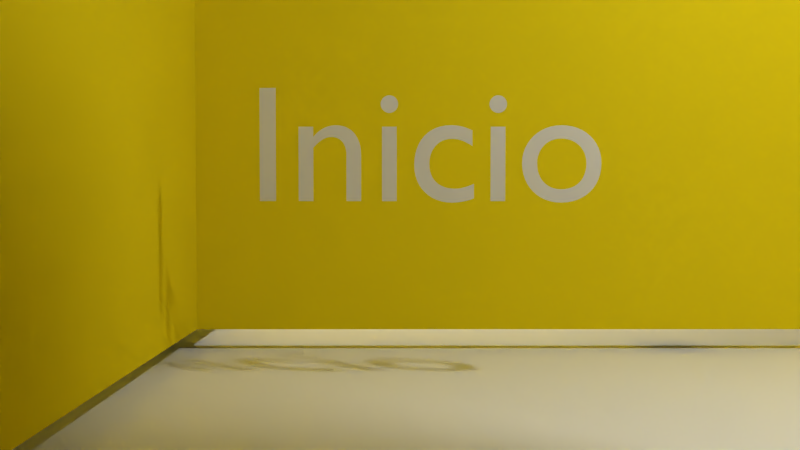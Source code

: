 # Source: laberinto_maze.blend  (saved by Blender 2.77.0; exported with 4.5.12 LTS)
import bpy
from mathutils import Matrix  # noqa: F401  (used for matrix-valued properties, if any)

bpy.ops.wm.read_factory_settings(use_empty=True)
scene = bpy.context.scene
scene.name = 'Scene'

# ---- collections
col_collection_1 = bpy.data.collections.new('Collection 1'); scene.collection.children.link(col_collection_1)

# ---- materials (node trees are filled in below, after node groups)
mat_material = bpy.data.materials.new('Material')
mat_material.alpha_threshold = 0.0
mat_material.use_transparent_shadow = False
mat_material.diffuse_color = (1.0, 1.0, 1.0, 1.0)
mat_material.roughness = 0.5
mat_material.line_color = (0.0, 0.0, 0.0, 1.0)
mat_material_003 = bpy.data.materials.new('Material.003')
mat_material_003.alpha_threshold = 0.0
mat_material_003.use_transparent_shadow = False
mat_material_003.diffuse_color = (0.8, 0.6524, 0.01024, 1.0)
mat_material_003.roughness = 0.5
mat_material_003.line_color = (0.0, 0.0, 0.0, 1.0)
mat_material_004 = bpy.data.materials.new('Material.004')
mat_material_004.alpha_threshold = 0.0
mat_material_004.use_transparent_shadow = False
mat_material_004.diffuse_color = (0.8, 0.6524, 0.01024, 1.0)
mat_material_004.roughness = 0.5
mat_material_004.line_color = (0.0, 0.0, 0.0, 1.0)
mat_material_005 = bpy.data.materials.new('Material.005')
mat_material_005.alpha_threshold = 0.0
mat_material_005.use_transparent_shadow = False
mat_material_005.diffuse_color = (0.8, 0.6524, 0.01024, 1.0)
mat_material_005.roughness = 0.5
mat_material_005.line_color = (0.0, 0.0, 0.0, 1.0)
mat_material_006 = bpy.data.materials.new('Material.006')
mat_material_006.alpha_threshold = 0.0
mat_material_006.use_transparent_shadow = False
mat_material_006.diffuse_color = (0.8, 0.6524, 0.01024, 1.0)
mat_material_006.roughness = 0.5
mat_material_006.line_color = (0.0, 0.0, 0.0, 1.0)
mat_material_010 = bpy.data.materials.new('Material.010')
mat_material_010.alpha_threshold = 0.0
mat_material_010.use_transparent_shadow = False
mat_material_010.diffuse_color = (0.8, 0.6524, 0.01024, 1.0)
mat_material_010.roughness = 0.5
mat_material_010.line_color = (0.0, 0.0, 0.0, 1.0)
mat_material_027 = bpy.data.materials.new('Material.027')
mat_material_027.alpha_threshold = 0.0
mat_material_027.use_transparent_shadow = False
mat_material_027.diffuse_color = (0.8, 0.6524, 0.01024, 1.0)
mat_material_027.roughness = 0.5
mat_material_027.line_color = (0.0, 0.0, 0.0, 1.0)
mat_material_028 = bpy.data.materials.new('Material.028')
mat_material_028.alpha_threshold = 0.0
mat_material_028.use_transparent_shadow = False
mat_material_028.diffuse_color = (0.8, 0.6524, 0.01024, 1.0)
mat_material_028.roughness = 0.5
mat_material_028.line_color = (0.0, 0.0, 0.0, 1.0)
mat_material_029 = bpy.data.materials.new('Material.029')
mat_material_029.alpha_threshold = 0.0
mat_material_029.use_transparent_shadow = False
mat_material_029.diffuse_color = (0.8, 0.6524, 0.01024, 1.0)
mat_material_029.roughness = 0.5
mat_material_029.line_color = (0.0, 0.0, 0.0, 1.0)
mat_material_032 = bpy.data.materials.new('Material.032')
mat_material_032.alpha_threshold = 0.0
mat_material_032.use_transparent_shadow = False
mat_material_032.diffuse_color = (0.8, 0.6524, 0.01024, 1.0)
mat_material_032.roughness = 0.5
mat_material_032.line_color = (0.0, 0.0, 0.0, 1.0)
mat_material_033 = bpy.data.materials.new('Material.033')
mat_material_033.alpha_threshold = 0.0
mat_material_033.use_transparent_shadow = False
mat_material_033.diffuse_color = (0.8, 0.6524, 0.01024, 1.0)
mat_material_033.roughness = 0.5
mat_material_033.line_color = (0.0, 0.0, 0.0, 1.0)
mat_material_034 = bpy.data.materials.new('Material.034')
mat_material_034.alpha_threshold = 0.0
mat_material_034.use_transparent_shadow = False
mat_material_034.diffuse_color = (0.8, 0.6524, 0.01024, 1.0)
mat_material_034.roughness = 0.5
mat_material_034.line_color = (0.0, 0.0, 0.0, 1.0)
mat_material_035 = bpy.data.materials.new('Material.035')
mat_material_035.alpha_threshold = 0.0
mat_material_035.use_transparent_shadow = False
mat_material_035.diffuse_color = (0.8, 0.6524, 0.01024, 1.0)
mat_material_035.roughness = 0.5
mat_material_035.line_color = (0.0, 0.0, 0.0, 1.0)
mat_material_036 = bpy.data.materials.new('Material.036')
mat_material_036.alpha_threshold = 0.0
mat_material_036.use_transparent_shadow = False
mat_material_036.diffuse_color = (0.8, 0.6524, 0.01024, 1.0)
mat_material_036.roughness = 0.5
mat_material_036.line_color = (0.0, 0.0, 0.0, 1.0)
mat_material_037 = bpy.data.materials.new('Material.037')
mat_material_037.alpha_threshold = 0.0
mat_material_037.use_transparent_shadow = False
mat_material_037.diffuse_color = (0.8, 0.6524, 0.01024, 1.0)
mat_material_037.roughness = 0.5
mat_material_037.line_color = (0.0, 0.0, 0.0, 1.0)
mat_material_038 = bpy.data.materials.new('Material.038')
mat_material_038.alpha_threshold = 0.0
mat_material_038.use_transparent_shadow = False
mat_material_038.diffuse_color = (0.8, 0.6524, 0.01024, 1.0)
mat_material_038.roughness = 0.5
mat_material_038.line_color = (0.0, 0.0, 0.0, 1.0)
mat_material_040 = bpy.data.materials.new('Material.040')
mat_material_040.alpha_threshold = 0.0
mat_material_040.use_transparent_shadow = False
mat_material_040.diffuse_color = (0.8, 0.6524, 0.01024, 1.0)
mat_material_040.roughness = 0.5
mat_material_040.line_color = (0.0, 0.0, 0.0, 1.0)
mat_material_041 = bpy.data.materials.new('Material.041')
mat_material_041.alpha_threshold = 0.0
mat_material_041.use_transparent_shadow = False
mat_material_041.diffuse_color = (0.8, 0.6524, 0.01024, 1.0)
mat_material_041.roughness = 0.5
mat_material_041.line_color = (0.0, 0.0, 0.0, 1.0)
mat_material_042 = bpy.data.materials.new('Material.042')
mat_material_042.alpha_threshold = 0.0
mat_material_042.use_transparent_shadow = False
mat_material_042.diffuse_color = (0.8, 0.6524, 0.01024, 1.0)
mat_material_042.roughness = 0.5
mat_material_042.line_color = (0.0, 0.0, 0.0, 1.0)
mat_material_043 = bpy.data.materials.new('Material.043')
mat_material_043.alpha_threshold = 0.0
mat_material_043.use_transparent_shadow = False
mat_material_043.diffuse_color = (0.8, 0.6524, 0.01024, 1.0)
mat_material_043.roughness = 0.5
mat_material_043.line_color = (0.0, 0.0, 0.0, 1.0)
mat_material_044 = bpy.data.materials.new('Material.044')
mat_material_044.alpha_threshold = 0.0
mat_material_044.use_transparent_shadow = False
mat_material_044.diffuse_color = (0.8, 0.6524, 0.01024, 1.0)
mat_material_044.roughness = 0.5
mat_material_044.line_color = (0.0, 0.0, 0.0, 1.0)
mat_material_045 = bpy.data.materials.new('Material.045')
mat_material_045.alpha_threshold = 0.0
mat_material_045.use_transparent_shadow = False
mat_material_045.diffuse_color = (0.8, 0.6524, 0.01024, 1.0)
mat_material_045.roughness = 0.5
mat_material_045.line_color = (0.0, 0.0, 0.0, 1.0)
mat_material_046 = bpy.data.materials.new('Material.046')
mat_material_046.alpha_threshold = 0.0
mat_material_046.use_transparent_shadow = False
mat_material_046.diffuse_color = (0.8, 0.6524, 0.01024, 1.0)
mat_material_046.roughness = 0.5
mat_material_046.line_color = (0.0, 0.0, 0.0, 1.0)
mat_material_047 = bpy.data.materials.new('Material.047')
mat_material_047.alpha_threshold = 0.0
mat_material_047.use_transparent_shadow = False
mat_material_047.diffuse_color = (0.8, 0.6524, 0.01024, 1.0)
mat_material_047.roughness = 0.5
mat_material_047.line_color = (0.0, 0.0, 0.0, 1.0)
mat_material_048 = bpy.data.materials.new('Material.048')
mat_material_048.alpha_threshold = 0.0
mat_material_048.use_transparent_shadow = False
mat_material_048.diffuse_color = (0.8, 0.6524, 0.01024, 1.0)
mat_material_048.roughness = 0.5
mat_material_048.line_color = (0.0, 0.0, 0.0, 1.0)
mat_material_049 = bpy.data.materials.new('Material.049')
mat_material_049.alpha_threshold = 0.0
mat_material_049.use_transparent_shadow = False
mat_material_049.diffuse_color = (0.8, 0.6524, 0.01024, 1.0)
mat_material_049.roughness = 0.5
mat_material_049.line_color = (0.0, 0.0, 0.0, 1.0)
mat_material_050 = bpy.data.materials.new('Material.050')
mat_material_050.alpha_threshold = 0.0
mat_material_050.use_transparent_shadow = False
mat_material_050.diffuse_color = (0.8, 0.6524, 0.01024, 1.0)
mat_material_050.roughness = 0.5
mat_material_050.line_color = (0.0, 0.0, 0.0, 1.0)
mat_material_051 = bpy.data.materials.new('Material.051')
mat_material_051.alpha_threshold = 0.0
mat_material_051.use_transparent_shadow = False
mat_material_051.diffuse_color = (0.8, 0.6524, 0.01024, 1.0)
mat_material_051.roughness = 0.5
mat_material_051.line_color = (0.0, 0.0, 0.0, 1.0)
mat_material_052 = bpy.data.materials.new('Material.052')
mat_material_052.alpha_threshold = 0.0
mat_material_052.use_transparent_shadow = False
mat_material_052.diffuse_color = (0.8, 0.6524, 0.01024, 1.0)
mat_material_052.roughness = 0.5
mat_material_052.line_color = (0.0, 0.0, 0.0, 1.0)
mat_material_056 = bpy.data.materials.new('Material.056')
mat_material_056.alpha_threshold = 0.0
mat_material_056.use_transparent_shadow = False
mat_material_056.diffuse_color = (0.8, 0.6524, 0.01024, 1.0)
mat_material_056.roughness = 0.5
mat_material_056.line_color = (0.0, 0.0, 0.0, 1.0)
mat_material_057 = bpy.data.materials.new('Material.057')
mat_material_057.alpha_threshold = 0.0
mat_material_057.use_transparent_shadow = False
mat_material_057.diffuse_color = (0.8, 0.6524, 0.01024, 1.0)
mat_material_057.roughness = 0.5
mat_material_057.line_color = (0.0, 0.0, 0.0, 1.0)
mat_material_058 = bpy.data.materials.new('Material.058')
mat_material_058.alpha_threshold = 0.0
mat_material_058.use_transparent_shadow = False
mat_material_058.diffuse_color = (0.8, 0.6524, 0.01024, 1.0)
mat_material_058.roughness = 0.5
mat_material_058.line_color = (0.0, 0.0, 0.0, 1.0)
mat_material_059 = bpy.data.materials.new('Material.059')
mat_material_059.alpha_threshold = 0.0
mat_material_059.use_transparent_shadow = False
mat_material_059.diffuse_color = (0.8, 0.6524, 0.01024, 1.0)
mat_material_059.roughness = 0.5
mat_material_059.line_color = (0.0, 0.0, 0.0, 1.0)
mat_material_060 = bpy.data.materials.new('Material.060')
mat_material_060.alpha_threshold = 0.0
mat_material_060.use_transparent_shadow = False
mat_material_060.diffuse_color = (0.8, 0.6524, 0.01024, 1.0)
mat_material_060.roughness = 0.5
mat_material_060.line_color = (0.0, 0.0, 0.0, 1.0)
mat_material_061 = bpy.data.materials.new('Material.061')
mat_material_061.alpha_threshold = 0.0
mat_material_061.use_transparent_shadow = False
mat_material_061.diffuse_color = (0.8, 0.6524, 0.01024, 1.0)
mat_material_061.roughness = 0.5
mat_material_061.line_color = (0.0, 0.0, 0.0, 1.0)
mat_material_062 = bpy.data.materials.new('Material.062')
mat_material_062.alpha_threshold = 0.0
mat_material_062.use_transparent_shadow = False
mat_material_062.diffuse_color = (0.8, 0.6524, 0.01024, 1.0)
mat_material_062.roughness = 0.5
mat_material_062.line_color = (0.0, 0.0, 0.0, 1.0)
mat_material_063 = bpy.data.materials.new('Material.063')
mat_material_063.alpha_threshold = 0.0
mat_material_063.use_transparent_shadow = False
mat_material_063.diffuse_color = (0.8, 0.6524, 0.01024, 1.0)
mat_material_063.roughness = 0.5
mat_material_063.line_color = (0.0, 0.0, 0.0, 1.0)
mat_material_064 = bpy.data.materials.new('Material.064')
mat_material_064.alpha_threshold = 0.0
mat_material_064.use_transparent_shadow = False
mat_material_064.diffuse_color = (0.8, 0.6524, 0.01024, 1.0)
mat_material_064.roughness = 0.5
mat_material_064.line_color = (0.0, 0.0, 0.0, 1.0)
mat_material_065 = bpy.data.materials.new('Material.065')
mat_material_065.alpha_threshold = 0.0
mat_material_065.use_transparent_shadow = False
mat_material_065.diffuse_color = (0.8, 0.6524, 0.01024, 1.0)
mat_material_065.roughness = 0.5
mat_material_065.line_color = (0.0, 0.0, 0.0, 1.0)
mat_material_066 = bpy.data.materials.new('Material.066')
mat_material_066.alpha_threshold = 0.0
mat_material_066.use_transparent_shadow = False
mat_material_066.diffuse_color = (0.8, 0.6524, 0.01024, 1.0)
mat_material_066.roughness = 0.5
mat_material_066.line_color = (0.0, 0.0, 0.0, 1.0)
mat_material_067 = bpy.data.materials.new('Material.067')
mat_material_067.alpha_threshold = 0.0
mat_material_067.use_transparent_shadow = False
mat_material_067.diffuse_color = (0.8, 0.6524, 0.01024, 1.0)
mat_material_067.roughness = 0.5
mat_material_067.line_color = (0.0, 0.0, 0.0, 1.0)
mat_material_068 = bpy.data.materials.new('Material.068')
mat_material_068.alpha_threshold = 0.0
mat_material_068.use_transparent_shadow = False
mat_material_068.diffuse_color = (0.8, 0.6524, 0.01024, 1.0)
mat_material_068.roughness = 0.5
mat_material_068.line_color = (0.0, 0.0, 0.0, 1.0)
mat_material_069 = bpy.data.materials.new('Material.069')
mat_material_069.alpha_threshold = 0.0
mat_material_069.use_transparent_shadow = False
mat_material_069.diffuse_color = (0.8, 0.6524, 0.01024, 1.0)
mat_material_069.roughness = 0.5
mat_material_069.line_color = (0.0, 0.0, 0.0, 1.0)
mat_material_070 = bpy.data.materials.new('Material.070')
mat_material_070.alpha_threshold = 0.0
mat_material_070.use_transparent_shadow = False
mat_material_070.diffuse_color = (0.8, 0.6524, 0.01024, 1.0)
mat_material_070.roughness = 0.5
mat_material_070.line_color = (0.0, 0.0, 0.0, 1.0)
mat_material_071 = bpy.data.materials.new('Material.071')
mat_material_071.alpha_threshold = 0.0
mat_material_071.use_transparent_shadow = False
mat_material_071.diffuse_color = (0.8, 0.6524, 0.01024, 1.0)
mat_material_071.roughness = 0.5
mat_material_071.line_color = (0.0, 0.0, 0.0, 1.0)
mat_material_072 = bpy.data.materials.new('Material.072')
mat_material_072.alpha_threshold = 0.0
mat_material_072.use_transparent_shadow = False
mat_material_072.diffuse_color = (0.8, 0.6524, 0.01024, 1.0)
mat_material_072.roughness = 0.5
mat_material_072.line_color = (0.0, 0.0, 0.0, 1.0)
mat_material_073 = bpy.data.materials.new('Material.073')
mat_material_073.alpha_threshold = 0.0
mat_material_073.use_transparent_shadow = False
mat_material_073.diffuse_color = (0.8, 0.6524, 0.01024, 1.0)
mat_material_073.roughness = 0.5
mat_material_073.line_color = (0.0, 0.0, 0.0, 1.0)
mat_material_074 = bpy.data.materials.new('Material.074')
mat_material_074.alpha_threshold = 0.0
mat_material_074.use_transparent_shadow = False
mat_material_074.diffuse_color = (0.8, 0.6524, 0.01024, 1.0)
mat_material_074.roughness = 0.5
mat_material_074.line_color = (0.0, 0.0, 0.0, 1.0)
mat_material_075 = bpy.data.materials.new('Material.075')
mat_material_075.alpha_threshold = 0.0
mat_material_075.use_transparent_shadow = False
mat_material_075.diffuse_color = (0.8, 0.6524, 0.01024, 1.0)
mat_material_075.roughness = 0.5
mat_material_075.line_color = (0.0, 0.0, 0.0, 1.0)
mat_material_076 = bpy.data.materials.new('Material.076')
mat_material_076.alpha_threshold = 0.0
mat_material_076.use_transparent_shadow = False
mat_material_076.diffuse_color = (0.8, 0.6524, 0.01024, 1.0)
mat_material_076.roughness = 0.5
mat_material_076.line_color = (0.0, 0.0, 0.0, 1.0)
mat_material_077 = bpy.data.materials.new('Material.077')
mat_material_077.alpha_threshold = 0.0
mat_material_077.use_transparent_shadow = False
mat_material_077.diffuse_color = (0.8, 0.6524, 0.01024, 1.0)
mat_material_077.roughness = 0.5
mat_material_077.line_color = (0.0, 0.0, 0.0, 1.0)
mat_material_078 = bpy.data.materials.new('Material.078')
mat_material_078.alpha_threshold = 0.0
mat_material_078.use_transparent_shadow = False
mat_material_078.diffuse_color = (0.8, 0.6524, 0.01024, 1.0)
mat_material_078.roughness = 0.5
mat_material_078.line_color = (0.0, 0.0, 0.0, 1.0)
mat_material_079 = bpy.data.materials.new('Material.079')
mat_material_079.alpha_threshold = 0.0
mat_material_079.use_transparent_shadow = False
mat_material_079.diffuse_color = (0.8, 0.6524, 0.01024, 1.0)
mat_material_079.roughness = 0.5
mat_material_079.line_color = (0.0, 0.0, 0.0, 1.0)
mat_material_080 = bpy.data.materials.new('Material.080')
mat_material_080.alpha_threshold = 0.0
mat_material_080.use_transparent_shadow = False
mat_material_080.diffuse_color = (0.8, 0.6524, 0.01024, 1.0)
mat_material_080.roughness = 0.5
mat_material_080.line_color = (0.0, 0.0, 0.0, 1.0)
mat_material_081 = bpy.data.materials.new('Material.081')
mat_material_081.alpha_threshold = 0.0
mat_material_081.use_transparent_shadow = False
mat_material_081.diffuse_color = (0.8, 0.6524, 0.01024, 1.0)
mat_material_081.roughness = 0.5
mat_material_081.line_color = (0.0, 0.0, 0.0, 1.0)
mat_material_082 = bpy.data.materials.new('Material.082')
mat_material_082.alpha_threshold = 0.0
mat_material_082.use_transparent_shadow = False
mat_material_082.diffuse_color = (0.8, 0.6524, 0.01024, 1.0)
mat_material_082.roughness = 0.5
mat_material_082.line_color = (0.0, 0.0, 0.0, 1.0)
mat_material_083 = bpy.data.materials.new('Material.083')
mat_material_083.alpha_threshold = 0.0
mat_material_083.use_transparent_shadow = False
mat_material_083.diffuse_color = (0.8, 0.6524, 0.01024, 1.0)
mat_material_083.roughness = 0.5
mat_material_083.line_color = (0.0, 0.0, 0.0, 1.0)
mat_material_084 = bpy.data.materials.new('Material.084')
mat_material_084.alpha_threshold = 0.0
mat_material_084.use_transparent_shadow = False
mat_material_084.diffuse_color = (0.8, 0.6524, 0.01024, 1.0)
mat_material_084.roughness = 0.5
mat_material_084.line_color = (0.0, 0.0, 0.0, 1.0)
mat_material_085 = bpy.data.materials.new('Material.085')
mat_material_085.alpha_threshold = 0.0
mat_material_085.use_transparent_shadow = False
mat_material_085.diffuse_color = (0.8, 0.6524, 0.01024, 1.0)
mat_material_085.roughness = 0.5
mat_material_085.line_color = (0.0, 0.0, 0.0, 1.0)
mat_material_086 = bpy.data.materials.new('Material.086')
mat_material_086.alpha_threshold = 0.0
mat_material_086.use_transparent_shadow = False
mat_material_086.diffuse_color = (0.8, 0.6524, 0.01024, 1.0)
mat_material_086.roughness = 0.5
mat_material_086.line_color = (0.0, 0.0, 0.0, 1.0)
mat_material_087 = bpy.data.materials.new('Material.087')
mat_material_087.alpha_threshold = 0.0
mat_material_087.use_transparent_shadow = False
mat_material_087.diffuse_color = (0.8, 0.6524, 0.01024, 1.0)
mat_material_087.roughness = 0.5
mat_material_087.line_color = (0.0, 0.0, 0.0, 1.0)
mat_material_088 = bpy.data.materials.new('Material.088')
mat_material_088.alpha_threshold = 0.0
mat_material_088.use_transparent_shadow = False
mat_material_088.diffuse_color = (0.8, 0.6524, 0.01024, 1.0)
mat_material_088.roughness = 0.5
mat_material_088.line_color = (0.0, 0.0, 0.0, 1.0)
mat_material_090 = bpy.data.materials.new('Material.090')
mat_material_090.alpha_threshold = 0.0
mat_material_090.use_transparent_shadow = False
mat_material_090.diffuse_color = (0.8, 0.6524, 0.01024, 1.0)
mat_material_090.roughness = 0.5
mat_material_090.line_color = (0.0, 0.0, 0.0, 1.0)
mat_material_091 = bpy.data.materials.new('Material.091')
mat_material_091.alpha_threshold = 0.0
mat_material_091.use_transparent_shadow = False
mat_material_091.diffuse_color = (0.8, 0.6524, 0.01024, 1.0)
mat_material_091.roughness = 0.5
mat_material_091.line_color = (0.0, 0.0, 0.0, 1.0)
mat_material_092 = bpy.data.materials.new('Material.092')
mat_material_092.alpha_threshold = 0.0
mat_material_092.use_transparent_shadow = False
mat_material_092.diffuse_color = (0.8, 0.6524, 0.01024, 1.0)
mat_material_092.roughness = 0.5
mat_material_092.line_color = (0.0, 0.0, 0.0, 1.0)
mat_material_093 = bpy.data.materials.new('Material.093')
mat_material_093.alpha_threshold = 0.0
mat_material_093.use_transparent_shadow = False
mat_material_093.diffuse_color = (0.8, 0.6524, 0.01024, 1.0)
mat_material_093.roughness = 0.5
mat_material_093.line_color = (0.0, 0.0, 0.0, 1.0)
mat_material_094 = bpy.data.materials.new('Material.094')
mat_material_094.alpha_threshold = 0.0
mat_material_094.use_transparent_shadow = False
mat_material_094.diffuse_color = (0.8, 0.6524, 0.01024, 1.0)
mat_material_094.roughness = 0.5
mat_material_094.line_color = (0.0, 0.0, 0.0, 1.0)
mat_material_095 = bpy.data.materials.new('Material.095')
mat_material_095.alpha_threshold = 0.0
mat_material_095.use_transparent_shadow = False
mat_material_095.diffuse_color = (0.8, 0.6524, 0.01024, 1.0)
mat_material_095.roughness = 0.5
mat_material_095.line_color = (0.0, 0.0, 0.0, 1.0)
mat_material_096 = bpy.data.materials.new('Material.096')
mat_material_096.alpha_threshold = 0.0
mat_material_096.use_transparent_shadow = False
mat_material_096.diffuse_color = (0.8, 0.6524, 0.01024, 1.0)
mat_material_096.roughness = 0.5
mat_material_096.line_color = (0.0, 0.0, 0.0, 1.0)
mat_material_097 = bpy.data.materials.new('Material.097')
mat_material_097.alpha_threshold = 0.0
mat_material_097.use_transparent_shadow = False
mat_material_097.diffuse_color = (0.8, 0.6524, 0.01024, 1.0)
mat_material_097.roughness = 0.5
mat_material_097.line_color = (0.0, 0.0, 0.0, 1.0)
mat_material_099 = bpy.data.materials.new('Material.099')
mat_material_099.alpha_threshold = 0.0
mat_material_099.use_transparent_shadow = False
mat_material_099.diffuse_color = (0.8, 0.6524, 0.01024, 1.0)
mat_material_099.roughness = 0.5
mat_material_099.line_color = (0.0, 0.0, 0.0, 1.0)
mat_material_100 = bpy.data.materials.new('Material.100')
mat_material_100.alpha_threshold = 0.0
mat_material_100.use_transparent_shadow = False
mat_material_100.diffuse_color = (0.8, 0.6524, 0.01024, 1.0)
mat_material_100.roughness = 0.5
mat_material_100.line_color = (0.0, 0.0, 0.0, 1.0)
mat_material_101 = bpy.data.materials.new('Material.101')
mat_material_101.alpha_threshold = 0.0
mat_material_101.use_transparent_shadow = False
mat_material_101.diffuse_color = (0.8, 0.6524, 0.01024, 1.0)
mat_material_101.roughness = 0.5
mat_material_101.line_color = (0.0, 0.0, 0.0, 1.0)
mat_material_102 = bpy.data.materials.new('Material.102')
mat_material_102.alpha_threshold = 0.0
mat_material_102.use_transparent_shadow = False
mat_material_102.diffuse_color = (0.8, 0.6524, 0.01024, 1.0)
mat_material_102.roughness = 0.5
mat_material_102.line_color = (0.0, 0.0, 0.0, 1.0)
mat_material_103 = bpy.data.materials.new('Material.103')
mat_material_103.alpha_threshold = 0.0
mat_material_103.use_transparent_shadow = False
mat_material_103.diffuse_color = (0.8, 0.6524, 0.01024, 1.0)
mat_material_103.roughness = 0.5
mat_material_103.line_color = (0.0, 0.0, 0.0, 1.0)

# ---- material node trees

# ---- world
world_world = bpy.data.worlds.new('World'); scene.world = world_world
world_world.color = (0.05088, 0.05088, 0.05088)
world_world.use_sun_shadow = False
world_world.sun_shadow_jitter_overblur = 0.0
world_world.cycles.sampling_method = 'NONE'
world_world.cycles.sample_map_resolution = 256

# ---- cameras
cam_camera = bpy.data.cameras.new('Camera')
cam_camera.clip_end = 100.0
cam_camera.lens = 35.0
cam_camera.sensor_width = 32.0
cam_camera.sensor_height = 18.0
cam_camera.ortho_scale = 7.314
cam_camera.dof.focus_distance = 0.0
cam_camera.dof.aperture_fstop = 128.0

# ---- lights
light_lamp = bpy.data.lights.new('Lamp', 'POINT')
light_lamp.transmission_factor = 0.0
light_lamp.cutoff_distance = 30.0
light_lamp.energy = 100.0
light_lamp.shadow_buffer_clip_start = 1.001
light_lamp.shadow_soft_size = 0.1
light_lamp.shadow_maximum_resolution = 0.006
light_lamp.use_absolute_resolution = True
light_lamp.cycles.use_multiple_importance_sampling = False
light_lamp_001 = bpy.data.lights.new('Lamp.001', 'POINT')
light_lamp_001.transmission_factor = 0.0
light_lamp_001.cutoff_distance = 30.0
light_lamp_001.energy = 100.0
light_lamp_001.shadow_buffer_clip_start = 1.001
light_lamp_001.shadow_soft_size = 0.1
light_lamp_001.shadow_maximum_resolution = 0.006
light_lamp_001.use_absolute_resolution = True
light_lamp_001.cycles.use_multiple_importance_sampling = False
light_lamp_002 = bpy.data.lights.new('Lamp.002', 'POINT')
light_lamp_002.transmission_factor = 0.0
light_lamp_002.cutoff_distance = 30.0
light_lamp_002.energy = 100.0
light_lamp_002.shadow_buffer_clip_start = 1.001
light_lamp_002.shadow_soft_size = 0.1
light_lamp_002.shadow_maximum_resolution = 0.006
light_lamp_002.use_absolute_resolution = True
light_lamp_002.cycles.use_multiple_importance_sampling = False
light_lamp_003 = bpy.data.lights.new('Lamp.003', 'POINT')
light_lamp_003.transmission_factor = 0.0
light_lamp_003.cutoff_distance = 30.0
light_lamp_003.energy = 100.0
light_lamp_003.shadow_buffer_clip_start = 1.001
light_lamp_003.shadow_soft_size = 0.1
light_lamp_003.shadow_maximum_resolution = 0.006
light_lamp_003.use_absolute_resolution = True
light_lamp_003.cycles.use_multiple_importance_sampling = False
light_lamp_004 = bpy.data.lights.new('Lamp.004', 'POINT')
light_lamp_004.transmission_factor = 0.0
light_lamp_004.cutoff_distance = 30.0
light_lamp_004.energy = 100.0
light_lamp_004.shadow_buffer_clip_start = 1.001
light_lamp_004.shadow_soft_size = 0.1
light_lamp_004.shadow_maximum_resolution = 0.006
light_lamp_004.use_absolute_resolution = True
light_lamp_004.cycles.use_multiple_importance_sampling = False
light_lamp_005 = bpy.data.lights.new('Lamp.005', 'POINT')
light_lamp_005.transmission_factor = 0.0
light_lamp_005.cutoff_distance = 30.0
light_lamp_005.energy = 100.0
light_lamp_005.shadow_buffer_clip_start = 1.001
light_lamp_005.shadow_soft_size = 0.1
light_lamp_005.shadow_maximum_resolution = 0.006
light_lamp_005.use_absolute_resolution = True
light_lamp_005.cycles.use_multiple_importance_sampling = False
light_lamp_006 = bpy.data.lights.new('Lamp.006', 'POINT')
light_lamp_006.transmission_factor = 0.0
light_lamp_006.cutoff_distance = 30.0
light_lamp_006.energy = 100.0
light_lamp_006.shadow_buffer_clip_start = 1.001
light_lamp_006.shadow_soft_size = 0.1
light_lamp_006.shadow_maximum_resolution = 0.006
light_lamp_006.use_absolute_resolution = True
light_lamp_006.cycles.use_multiple_importance_sampling = False
light_lamp_007 = bpy.data.lights.new('Lamp.007', 'POINT')
light_lamp_007.transmission_factor = 0.0
light_lamp_007.cutoff_distance = 30.0
light_lamp_007.energy = 100.0
light_lamp_007.shadow_buffer_clip_start = 1.001
light_lamp_007.shadow_soft_size = 0.1
light_lamp_007.shadow_maximum_resolution = 0.006
light_lamp_007.use_absolute_resolution = True
light_lamp_007.cycles.use_multiple_importance_sampling = False
light_lamp_008 = bpy.data.lights.new('Lamp.008', 'POINT')
light_lamp_008.transmission_factor = 0.0
light_lamp_008.cutoff_distance = 30.0
light_lamp_008.energy = 100.0
light_lamp_008.shadow_buffer_clip_start = 1.001
light_lamp_008.shadow_soft_size = 0.1
light_lamp_008.shadow_maximum_resolution = 0.006
light_lamp_008.use_absolute_resolution = True
light_lamp_008.cycles.use_multiple_importance_sampling = False
light_lamp_009 = bpy.data.lights.new('Lamp.009', 'POINT')
light_lamp_009.transmission_factor = 0.0
light_lamp_009.cutoff_distance = 30.0
light_lamp_009.energy = 100.0
light_lamp_009.shadow_buffer_clip_start = 1.001
light_lamp_009.shadow_soft_size = 0.1
light_lamp_009.shadow_maximum_resolution = 0.006
light_lamp_009.use_absolute_resolution = True
light_lamp_009.cycles.use_multiple_importance_sampling = False
light_lamp_010 = bpy.data.lights.new('Lamp.010', 'POINT')
light_lamp_010.transmission_factor = 0.0
light_lamp_010.cutoff_distance = 30.0
light_lamp_010.energy = 100.0
light_lamp_010.shadow_buffer_clip_start = 1.001
light_lamp_010.shadow_soft_size = 0.1
light_lamp_010.shadow_maximum_resolution = 0.006
light_lamp_010.use_absolute_resolution = True
light_lamp_010.cycles.use_multiple_importance_sampling = False
light_lamp_011 = bpy.data.lights.new('Lamp.011', 'POINT')
light_lamp_011.transmission_factor = 0.0
light_lamp_011.cutoff_distance = 30.0
light_lamp_011.energy = 100.0
light_lamp_011.shadow_buffer_clip_start = 1.001
light_lamp_011.shadow_soft_size = 0.1
light_lamp_011.shadow_maximum_resolution = 0.006
light_lamp_011.use_absolute_resolution = True
light_lamp_011.cycles.use_multiple_importance_sampling = False
light_lamp_012 = bpy.data.lights.new('Lamp.012', 'POINT')
light_lamp_012.transmission_factor = 0.0
light_lamp_012.cutoff_distance = 30.0
light_lamp_012.energy = 100.0
light_lamp_012.shadow_buffer_clip_start = 1.001
light_lamp_012.shadow_soft_size = 0.1
light_lamp_012.shadow_maximum_resolution = 0.006
light_lamp_012.use_absolute_resolution = True
light_lamp_012.cycles.use_multiple_importance_sampling = False
light_lamp_013 = bpy.data.lights.new('Lamp.013', 'POINT')
light_lamp_013.transmission_factor = 0.0
light_lamp_013.cutoff_distance = 30.0
light_lamp_013.energy = 100.0
light_lamp_013.shadow_buffer_clip_start = 1.001
light_lamp_013.shadow_soft_size = 0.1
light_lamp_013.shadow_maximum_resolution = 0.006
light_lamp_013.use_absolute_resolution = True
light_lamp_013.cycles.use_multiple_importance_sampling = False
light_lamp_014 = bpy.data.lights.new('Lamp.014', 'POINT')
light_lamp_014.transmission_factor = 0.0
light_lamp_014.cutoff_distance = 30.0
light_lamp_014.energy = 100.0
light_lamp_014.shadow_buffer_clip_start = 1.001
light_lamp_014.shadow_soft_size = 0.1
light_lamp_014.shadow_maximum_resolution = 0.006
light_lamp_014.use_absolute_resolution = True
light_lamp_014.cycles.use_multiple_importance_sampling = False
light_lamp_015 = bpy.data.lights.new('Lamp.015', 'POINT')
light_lamp_015.transmission_factor = 0.0
light_lamp_015.cutoff_distance = 30.0
light_lamp_015.energy = 100.0
light_lamp_015.shadow_buffer_clip_start = 1.001
light_lamp_015.shadow_soft_size = 0.1
light_lamp_015.shadow_maximum_resolution = 0.006
light_lamp_015.use_absolute_resolution = True
light_lamp_015.cycles.use_multiple_importance_sampling = False
light_lamp_016 = bpy.data.lights.new('Lamp.016', 'POINT')
light_lamp_016.transmission_factor = 0.0
light_lamp_016.cutoff_distance = 30.0
light_lamp_016.energy = 100.0
light_lamp_016.shadow_buffer_clip_start = 1.001
light_lamp_016.shadow_soft_size = 0.1
light_lamp_016.shadow_maximum_resolution = 0.006
light_lamp_016.use_absolute_resolution = True
light_lamp_016.cycles.use_multiple_importance_sampling = False

# ---- meshes
me_cube = bpy.data.meshes.new('Cube')
me_cube.from_pydata([(1.0, 1.0, -1.0), (1.0, -1.0, -1.0), (-1.0, -1.0, -1.0), (-1.0, 1.0, -1.0), (1.0, 1.0, 1.0), (1.0, -1.0, 1.0), (-1.0, -1.0, 1.0), (-1.0, 1.0, 1.0)], [], [(0, 1, 2, 3), (4, 7, 6, 5), (0, 4, 5, 1), (1, 5, 6, 2), (2, 6, 7, 3), (4, 0, 3, 7)])
me_cube.materials.append(mat_material)
me_cube.use_remesh_preserve_volume = False
me_cube.use_remesh_preserve_attributes = False
me_cube.use_mirror_vertex_groups = False
me_cube.update()
me_cube_003 = bpy.data.meshes.new('Cube.003')
me_cube_003.from_pydata([(1.0, 1.0, -1.0), (1.0, -1.0, -1.0), (-1.0, -1.0, -1.0), (-1.0, 1.0, -1.0), (1.0, 1.0, 1.0), (1.0, -1.0, 1.0), (-1.0, -1.0, 1.0), (-1.0, 1.0, 1.0)], [], [(0, 1, 2, 3), (4, 7, 6, 5), (0, 4, 5, 1), (1, 5, 6, 2), (2, 6, 7, 3), (4, 0, 3, 7)])
me_cube_003.materials.append(mat_material_003)
me_cube_003.use_remesh_preserve_volume = False
me_cube_003.use_remesh_preserve_attributes = False
me_cube_003.use_mirror_vertex_groups = False
me_cube_003.update()
me_cube_004 = bpy.data.meshes.new('Cube.004')
me_cube_004.from_pydata([(1.0, 1.0, -1.0), (1.0, -1.0, -1.0), (-1.0, -1.0, -1.0), (-1.0, 1.0, -1.0), (1.0, 1.0, 1.0), (1.0, -1.0, 1.0), (-1.0, -1.0, 1.0), (-1.0, 1.0, 1.0)], [], [(0, 1, 2, 3), (4, 7, 6, 5), (0, 4, 5, 1), (1, 5, 6, 2), (2, 6, 7, 3), (4, 0, 3, 7)])
me_cube_004.materials.append(mat_material_004)
me_cube_004.use_remesh_preserve_volume = False
me_cube_004.use_remesh_preserve_attributes = False
me_cube_004.use_mirror_vertex_groups = False
me_cube_004.update()
me_cube_005 = bpy.data.meshes.new('Cube.005')
me_cube_005.from_pydata([(1.0, 1.0, -1.0), (1.0, -1.0, -1.0), (-1.0, -1.0, -1.0), (-1.0, 1.0, -1.0), (1.0, 1.0, 1.0), (1.0, -1.0, 1.0), (-1.0, -1.0, 1.0), (-1.0, 1.0, 1.0)], [], [(0, 1, 2, 3), (4, 7, 6, 5), (0, 4, 5, 1), (1, 5, 6, 2), (2, 6, 7, 3), (4, 0, 3, 7)])
me_cube_005.materials.append(mat_material_005)
me_cube_005.use_remesh_preserve_volume = False
me_cube_005.use_remesh_preserve_attributes = False
me_cube_005.use_mirror_vertex_groups = False
me_cube_005.update()
me_cube_006 = bpy.data.meshes.new('Cube.006')
me_cube_006.from_pydata([(1.0, 1.0, -1.0), (1.0, -1.0, -1.0), (-1.0, -1.0, -1.0), (-1.0, 1.0, -1.0), (1.0, 1.0, 1.0), (1.0, -1.0, 1.0), (-1.0, -1.0, 1.0), (-1.0, 1.0, 1.0)], [], [(0, 1, 2, 3), (4, 7, 6, 5), (0, 4, 5, 1), (1, 5, 6, 2), (2, 6, 7, 3), (4, 0, 3, 7)])
me_cube_006.materials.append(mat_material_006)
me_cube_006.use_remesh_preserve_volume = False
me_cube_006.use_remesh_preserve_attributes = False
me_cube_006.use_mirror_vertex_groups = False
me_cube_006.update()
me_cube_010 = bpy.data.meshes.new('Cube.010')
me_cube_010.from_pydata([(1.0, 1.0, -1.0), (1.0, -1.0, -1.0), (-1.0, -1.0, -1.0), (-1.0, 1.0, -1.0), (1.0, 1.0, 1.0), (1.0, -1.0, 1.0), (-1.0, -1.0, 1.0), (-1.0, 1.0, 1.0)], [], [(0, 1, 2, 3), (4, 7, 6, 5), (0, 4, 5, 1), (1, 5, 6, 2), (2, 6, 7, 3), (4, 0, 3, 7)])
me_cube_010.materials.append(mat_material_010)
me_cube_010.use_remesh_preserve_volume = False
me_cube_010.use_remesh_preserve_attributes = False
me_cube_010.use_mirror_vertex_groups = False
me_cube_010.update()
me_cube_027 = bpy.data.meshes.new('Cube.027')
me_cube_027.from_pydata([(1.0, 1.0, -1.0), (1.0, -1.0, -1.0), (-1.0, -1.0, -1.0), (-1.0, 1.0, -1.0), (1.0, 1.0, 1.0), (1.0, -1.0, 1.0), (-1.0, -1.0, 1.0), (-1.0, 1.0, 1.0)], [], [(0, 1, 2, 3), (4, 7, 6, 5), (0, 4, 5, 1), (1, 5, 6, 2), (2, 6, 7, 3), (4, 0, 3, 7)])
me_cube_027.materials.append(mat_material_027)
me_cube_027.use_remesh_preserve_volume = False
me_cube_027.use_remesh_preserve_attributes = False
me_cube_027.use_mirror_vertex_groups = False
me_cube_027.update()
me_cube_028 = bpy.data.meshes.new('Cube.028')
me_cube_028.from_pydata([(1.0, 1.0, -1.0), (1.0, -1.0, -1.0), (-1.0, -1.0, -1.0), (-1.0, 1.0, -1.0), (1.0, 1.0, 1.0), (1.0, -1.0, 1.0), (-1.0, -1.0, 1.0), (-1.0, 1.0, 1.0)], [], [(0, 1, 2, 3), (4, 7, 6, 5), (0, 4, 5, 1), (1, 5, 6, 2), (2, 6, 7, 3), (4, 0, 3, 7)])
me_cube_028.materials.append(mat_material_028)
me_cube_028.use_remesh_preserve_volume = False
me_cube_028.use_remesh_preserve_attributes = False
me_cube_028.use_mirror_vertex_groups = False
me_cube_028.update()
me_cube_029 = bpy.data.meshes.new('Cube.029')
me_cube_029.from_pydata([(1.0, 1.0, -1.0), (1.0, -1.0, -1.0), (-1.0, -1.0, -1.0), (-1.0, 1.0, -1.0), (1.0, 1.0, 1.0), (1.0, -1.0, 1.0), (-1.0, -1.0, 1.0), (-1.0, 1.0, 1.0)], [], [(0, 1, 2, 3), (4, 7, 6, 5), (0, 4, 5, 1), (1, 5, 6, 2), (2, 6, 7, 3), (4, 0, 3, 7)])
me_cube_029.materials.append(mat_material_029)
me_cube_029.use_remesh_preserve_volume = False
me_cube_029.use_remesh_preserve_attributes = False
me_cube_029.use_mirror_vertex_groups = False
me_cube_029.update()
me_cube_032 = bpy.data.meshes.new('Cube.032')
me_cube_032.from_pydata([(1.0, 1.0, -1.0), (1.0, -1.0, -1.0), (-1.0, -1.0, -1.0), (-1.0, 1.0, -1.0), (1.0, 1.0, 1.0), (1.0, -1.0, 1.0), (-1.0, -1.0, 1.0), (-1.0, 1.0, 1.0)], [], [(0, 1, 2, 3), (4, 7, 6, 5), (0, 4, 5, 1), (1, 5, 6, 2), (2, 6, 7, 3), (4, 0, 3, 7)])
me_cube_032.materials.append(mat_material_032)
me_cube_032.use_remesh_preserve_volume = False
me_cube_032.use_remesh_preserve_attributes = False
me_cube_032.use_mirror_vertex_groups = False
me_cube_032.update()
me_cube_033 = bpy.data.meshes.new('Cube.033')
me_cube_033.from_pydata([(1.0, 1.0, -1.0), (1.0, -1.0, -1.0), (-1.0, -1.0, -1.0), (-1.0, 1.0, -1.0), (1.0, 1.0, 1.0), (1.0, -1.0, 1.0), (-1.0, -1.0, 1.0), (-1.0, 1.0, 1.0)], [], [(0, 1, 2, 3), (4, 7, 6, 5), (0, 4, 5, 1), (1, 5, 6, 2), (2, 6, 7, 3), (4, 0, 3, 7)])
me_cube_033.materials.append(mat_material_033)
me_cube_033.use_remesh_preserve_volume = False
me_cube_033.use_remesh_preserve_attributes = False
me_cube_033.use_mirror_vertex_groups = False
me_cube_033.update()
me_cube_034 = bpy.data.meshes.new('Cube.034')
me_cube_034.from_pydata([(1.0, 1.0, -1.0), (1.0, -1.0, -1.0), (-1.0, -1.0, -1.0), (-1.0, 1.0, -1.0), (1.0, 1.0, 1.0), (1.0, -1.0, 1.0), (-1.0, -1.0, 1.0), (-1.0, 1.0, 1.0)], [], [(0, 1, 2, 3), (4, 7, 6, 5), (0, 4, 5, 1), (1, 5, 6, 2), (2, 6, 7, 3), (4, 0, 3, 7)])
me_cube_034.materials.append(mat_material_034)
me_cube_034.use_remesh_preserve_volume = False
me_cube_034.use_remesh_preserve_attributes = False
me_cube_034.use_mirror_vertex_groups = False
me_cube_034.update()
me_cube_035 = bpy.data.meshes.new('Cube.035')
me_cube_035.from_pydata([(1.0, 1.0, -1.0), (1.0, -1.0, -1.0), (-1.0, -1.0, -1.0), (-1.0, 1.0, -1.0), (1.0, 1.0, 1.0), (1.0, -1.0, 1.0), (-1.0, -1.0, 1.0), (-1.0, 1.0, 1.0)], [], [(0, 1, 2, 3), (4, 7, 6, 5), (0, 4, 5, 1), (1, 5, 6, 2), (2, 6, 7, 3), (4, 0, 3, 7)])
me_cube_035.materials.append(mat_material_035)
me_cube_035.use_remesh_preserve_volume = False
me_cube_035.use_remesh_preserve_attributes = False
me_cube_035.use_mirror_vertex_groups = False
me_cube_035.update()
me_cube_036 = bpy.data.meshes.new('Cube.036')
me_cube_036.from_pydata([(1.0, 1.0, -1.0), (1.0, -1.0, -1.0), (-1.0, -1.0, -1.0), (-1.0, 1.0, -1.0), (1.0, 1.0, 1.0), (1.0, -1.0, 1.0), (-1.0, -1.0, 1.0), (-1.0, 1.0, 1.0)], [], [(0, 1, 2, 3), (4, 7, 6, 5), (0, 4, 5, 1), (1, 5, 6, 2), (2, 6, 7, 3), (4, 0, 3, 7)])
me_cube_036.materials.append(mat_material_036)
me_cube_036.use_remesh_preserve_volume = False
me_cube_036.use_remesh_preserve_attributes = False
me_cube_036.use_mirror_vertex_groups = False
me_cube_036.update()
me_cube_037 = bpy.data.meshes.new('Cube.037')
me_cube_037.from_pydata([(1.0, 1.0, -1.0), (1.0, -1.0, -1.0), (-1.0, -1.0, -1.0), (-1.0, 1.0, -1.0), (1.0, 1.0, 1.0), (1.0, -1.0, 1.0), (-1.0, -1.0, 1.0), (-1.0, 1.0, 1.0)], [], [(0, 1, 2, 3), (4, 7, 6, 5), (0, 4, 5, 1), (1, 5, 6, 2), (2, 6, 7, 3), (4, 0, 3, 7)])
me_cube_037.materials.append(mat_material_037)
me_cube_037.use_remesh_preserve_volume = False
me_cube_037.use_remesh_preserve_attributes = False
me_cube_037.use_mirror_vertex_groups = False
me_cube_037.update()
me_cube_038 = bpy.data.meshes.new('Cube.038')
me_cube_038.from_pydata([(1.0, 1.0, -1.0), (1.0, -1.0, -1.0), (-1.0, -1.0, -1.0), (-1.0, 1.0, -1.0), (1.0, 1.0, 1.0), (1.0, -1.0, 1.0), (-1.0, -1.0, 1.0), (-1.0, 1.0, 1.0)], [], [(0, 1, 2, 3), (4, 7, 6, 5), (0, 4, 5, 1), (1, 5, 6, 2), (2, 6, 7, 3), (4, 0, 3, 7)])
me_cube_038.materials.append(mat_material_038)
me_cube_038.use_remesh_preserve_volume = False
me_cube_038.use_remesh_preserve_attributes = False
me_cube_038.use_mirror_vertex_groups = False
me_cube_038.update()
me_cube_040 = bpy.data.meshes.new('Cube.040')
me_cube_040.from_pydata([(1.0, 1.0, -1.0), (1.0, -1.0, -1.0), (-1.0, -1.0, -1.0), (-1.0, 1.0, -1.0), (1.0, 1.0, 1.0), (1.0, -1.0, 1.0), (-1.0, -1.0, 1.0), (-1.0, 1.0, 1.0)], [], [(0, 1, 2, 3), (4, 7, 6, 5), (0, 4, 5, 1), (1, 5, 6, 2), (2, 6, 7, 3), (4, 0, 3, 7)])
me_cube_040.materials.append(mat_material_040)
me_cube_040.use_remesh_preserve_volume = False
me_cube_040.use_remesh_preserve_attributes = False
me_cube_040.use_mirror_vertex_groups = False
me_cube_040.update()
me_cube_041 = bpy.data.meshes.new('Cube.041')
me_cube_041.from_pydata([(1.0, 1.0, -1.0), (1.0, -1.0, -1.0), (-1.0, -1.0, -1.0), (-1.0, 1.0, -1.0), (1.0, 1.0, 1.0), (1.0, -1.0, 1.0), (-1.0, -1.0, 1.0), (-1.0, 1.0, 1.0)], [], [(0, 1, 2, 3), (4, 7, 6, 5), (0, 4, 5, 1), (1, 5, 6, 2), (2, 6, 7, 3), (4, 0, 3, 7)])
me_cube_041.materials.append(mat_material_041)
me_cube_041.use_remesh_preserve_volume = False
me_cube_041.use_remesh_preserve_attributes = False
me_cube_041.use_mirror_vertex_groups = False
me_cube_041.update()
me_cube_042 = bpy.data.meshes.new('Cube.042')
me_cube_042.from_pydata([(1.0, 1.0, -1.0), (1.0, -1.0, -1.0), (-1.0, -1.0, -1.0), (-1.0, 1.0, -1.0), (1.0, 1.0, 1.0), (1.0, -1.0, 1.0), (-1.0, -1.0, 1.0), (-1.0, 1.0, 1.0)], [], [(0, 1, 2, 3), (4, 7, 6, 5), (0, 4, 5, 1), (1, 5, 6, 2), (2, 6, 7, 3), (4, 0, 3, 7)])
me_cube_042.materials.append(mat_material_042)
me_cube_042.use_remesh_preserve_volume = False
me_cube_042.use_remesh_preserve_attributes = False
me_cube_042.use_mirror_vertex_groups = False
me_cube_042.update()
me_cube_043 = bpy.data.meshes.new('Cube.043')
me_cube_043.from_pydata([(1.0, 1.0, -1.0), (1.0, -1.0, -1.0), (-1.0, -1.0, -1.0), (-1.0, 1.0, -1.0), (1.0, 1.0, 1.0), (1.0, -1.0, 1.0), (-1.0, -1.0, 1.0), (-1.0, 1.0, 1.0)], [], [(0, 1, 2, 3), (4, 7, 6, 5), (0, 4, 5, 1), (1, 5, 6, 2), (2, 6, 7, 3), (4, 0, 3, 7)])
me_cube_043.materials.append(mat_material_043)
me_cube_043.use_remesh_preserve_volume = False
me_cube_043.use_remesh_preserve_attributes = False
me_cube_043.use_mirror_vertex_groups = False
me_cube_043.update()
me_cube_044 = bpy.data.meshes.new('Cube.044')
me_cube_044.from_pydata([(1.0, 1.0, -1.0), (1.0, -1.0, -1.0), (-1.0, -1.0, -1.0), (-1.0, 1.0, -1.0), (1.0, 1.0, 1.0), (1.0, -1.0, 1.0), (-1.0, -1.0, 1.0), (-1.0, 1.0, 1.0)], [], [(0, 1, 2, 3), (4, 7, 6, 5), (0, 4, 5, 1), (1, 5, 6, 2), (2, 6, 7, 3), (4, 0, 3, 7)])
me_cube_044.materials.append(mat_material_044)
me_cube_044.use_remesh_preserve_volume = False
me_cube_044.use_remesh_preserve_attributes = False
me_cube_044.use_mirror_vertex_groups = False
me_cube_044.update()
me_cube_045 = bpy.data.meshes.new('Cube.045')
me_cube_045.from_pydata([(1.0, 1.0, -1.0), (1.0, -1.0, -1.0), (-1.0, -1.0, -1.0), (-1.0, 1.0, -1.0), (1.0, 1.0, 1.0), (1.0, -1.0, 1.0), (-1.0, -1.0, 1.0), (-1.0, 1.0, 1.0)], [], [(0, 1, 2, 3), (4, 7, 6, 5), (0, 4, 5, 1), (1, 5, 6, 2), (2, 6, 7, 3), (4, 0, 3, 7)])
me_cube_045.materials.append(mat_material_045)
me_cube_045.use_remesh_preserve_volume = False
me_cube_045.use_remesh_preserve_attributes = False
me_cube_045.use_mirror_vertex_groups = False
me_cube_045.update()
me_cube_046 = bpy.data.meshes.new('Cube.046')
me_cube_046.from_pydata([(1.0, 1.0, -1.0), (1.0, -1.0, -1.0), (-1.0, -1.0, -1.0), (-1.0, 1.0, -1.0), (1.0, 1.0, 1.0), (1.0, -1.0, 1.0), (-1.0, -1.0, 1.0), (-1.0, 1.0, 1.0)], [], [(0, 1, 2, 3), (4, 7, 6, 5), (0, 4, 5, 1), (1, 5, 6, 2), (2, 6, 7, 3), (4, 0, 3, 7)])
me_cube_046.materials.append(mat_material_046)
me_cube_046.use_remesh_preserve_volume = False
me_cube_046.use_remesh_preserve_attributes = False
me_cube_046.use_mirror_vertex_groups = False
me_cube_046.update()
me_cube_047 = bpy.data.meshes.new('Cube.047')
me_cube_047.from_pydata([(1.0, 1.0, -1.0), (1.0, -1.0, -1.0), (-1.0, -1.0, -1.0), (-1.0, 1.0, -1.0), (1.0, 1.0, 1.0), (1.0, -1.0, 1.0), (-1.0, -1.0, 1.0), (-1.0, 1.0, 1.0)], [], [(0, 1, 2, 3), (4, 7, 6, 5), (0, 4, 5, 1), (1, 5, 6, 2), (2, 6, 7, 3), (4, 0, 3, 7)])
me_cube_047.materials.append(mat_material_047)
me_cube_047.use_remesh_preserve_volume = False
me_cube_047.use_remesh_preserve_attributes = False
me_cube_047.use_mirror_vertex_groups = False
me_cube_047.update()
me_cube_048 = bpy.data.meshes.new('Cube.048')
me_cube_048.from_pydata([(1.0, 1.0, -1.0), (1.0, -1.0, -1.0), (-1.0, -1.0, -1.0), (-1.0, 1.0, -1.0), (1.0, 1.0, 1.0), (1.0, -1.0, 1.0), (-1.0, -1.0, 1.0), (-1.0, 1.0, 1.0)], [], [(0, 1, 2, 3), (4, 7, 6, 5), (0, 4, 5, 1), (1, 5, 6, 2), (2, 6, 7, 3), (4, 0, 3, 7)])
me_cube_048.materials.append(mat_material_048)
me_cube_048.use_remesh_preserve_volume = False
me_cube_048.use_remesh_preserve_attributes = False
me_cube_048.use_mirror_vertex_groups = False
me_cube_048.update()
me_cube_049 = bpy.data.meshes.new('Cube.049')
me_cube_049.from_pydata([(1.0, 1.0, -1.0), (1.0, -1.0, -1.0), (-1.0, -1.0, -1.0), (-1.0, 1.0, -1.0), (1.0, 1.0, 1.0), (1.0, -1.0, 1.0), (-1.0, -1.0, 1.0), (-1.0, 1.0, 1.0)], [], [(0, 1, 2, 3), (4, 7, 6, 5), (0, 4, 5, 1), (1, 5, 6, 2), (2, 6, 7, 3), (4, 0, 3, 7)])
me_cube_049.materials.append(mat_material_049)
me_cube_049.use_remesh_preserve_volume = False
me_cube_049.use_remesh_preserve_attributes = False
me_cube_049.use_mirror_vertex_groups = False
me_cube_049.update()
me_cube_050 = bpy.data.meshes.new('Cube.050')
me_cube_050.from_pydata([(1.0, 1.0, -1.0), (1.0, -1.0, -1.0), (-1.0, -1.0, -1.0), (-1.0, 1.0, -1.0), (1.0, 1.0, 1.0), (1.0, -1.0, 1.0), (-1.0, -1.0, 1.0), (-1.0, 1.0, 1.0)], [], [(0, 1, 2, 3), (4, 7, 6, 5), (0, 4, 5, 1), (1, 5, 6, 2), (2, 6, 7, 3), (4, 0, 3, 7)])
me_cube_050.materials.append(mat_material_050)
me_cube_050.use_remesh_preserve_volume = False
me_cube_050.use_remesh_preserve_attributes = False
me_cube_050.use_mirror_vertex_groups = False
me_cube_050.update()
me_cube_051 = bpy.data.meshes.new('Cube.051')
me_cube_051.from_pydata([(1.0, 1.0, -1.0), (1.0, -1.0, -1.0), (-1.0, -1.0, -1.0), (-1.0, 1.0, -1.0), (1.0, 1.0, 1.0), (1.0, -1.0, 1.0), (-1.0, -1.0, 1.0), (-1.0, 1.0, 1.0)], [], [(0, 1, 2, 3), (4, 7, 6, 5), (0, 4, 5, 1), (1, 5, 6, 2), (2, 6, 7, 3), (4, 0, 3, 7)])
me_cube_051.materials.append(mat_material_051)
me_cube_051.use_remesh_preserve_volume = False
me_cube_051.use_remesh_preserve_attributes = False
me_cube_051.use_mirror_vertex_groups = False
me_cube_051.update()
me_cube_052 = bpy.data.meshes.new('Cube.052')
me_cube_052.from_pydata([(1.0, 1.0, -1.0), (1.0, -1.0, -1.0), (-1.0, -1.0, -1.0), (-1.0, 1.0, -1.0), (1.0, 1.0, 1.0), (1.0, -1.0, 1.0), (-1.0, -1.0, 1.0), (-1.0, 1.0, 1.0)], [], [(0, 1, 2, 3), (4, 7, 6, 5), (0, 4, 5, 1), (1, 5, 6, 2), (2, 6, 7, 3), (4, 0, 3, 7)])
me_cube_052.materials.append(mat_material_052)
me_cube_052.use_remesh_preserve_volume = False
me_cube_052.use_remesh_preserve_attributes = False
me_cube_052.use_mirror_vertex_groups = False
me_cube_052.update()
me_cube_056 = bpy.data.meshes.new('Cube.056')
me_cube_056.from_pydata([(1.0, 1.0, -1.0), (1.0, -1.0, -1.0), (-1.0, -1.0, -1.0), (-1.0, 1.0, -1.0), (1.0, 1.0, 1.0), (1.0, -1.0, 1.0), (-1.0, -1.0, 1.0), (-1.0, 1.0, 1.0)], [], [(0, 1, 2, 3), (4, 7, 6, 5), (0, 4, 5, 1), (1, 5, 6, 2), (2, 6, 7, 3), (4, 0, 3, 7)])
me_cube_056.materials.append(mat_material_056)
me_cube_056.use_remesh_preserve_volume = False
me_cube_056.use_remesh_preserve_attributes = False
me_cube_056.use_mirror_vertex_groups = False
me_cube_056.update()
me_cube_057 = bpy.data.meshes.new('Cube.057')
me_cube_057.from_pydata([(1.0, 1.0, -1.0), (1.0, -1.0, -1.0), (-1.0, -1.0, -1.0), (-1.0, 1.0, -1.0), (1.0, 1.0, 1.0), (1.0, -1.0, 1.0), (-1.0, -1.0, 1.0), (-1.0, 1.0, 1.0)], [], [(0, 1, 2, 3), (4, 7, 6, 5), (0, 4, 5, 1), (1, 5, 6, 2), (2, 6, 7, 3), (4, 0, 3, 7)])
me_cube_057.materials.append(mat_material_057)
me_cube_057.use_remesh_preserve_volume = False
me_cube_057.use_remesh_preserve_attributes = False
me_cube_057.use_mirror_vertex_groups = False
me_cube_057.update()
me_cube_058 = bpy.data.meshes.new('Cube.058')
me_cube_058.from_pydata([(1.0, 1.0, -1.0), (1.0, -1.0, -1.0), (-1.0, -1.0, -1.0), (-1.0, 1.0, -1.0), (1.0, 1.0, 1.0), (1.0, -1.0, 1.0), (-1.0, -1.0, 1.0), (-1.0, 1.0, 1.0)], [], [(0, 1, 2, 3), (4, 7, 6, 5), (0, 4, 5, 1), (1, 5, 6, 2), (2, 6, 7, 3), (4, 0, 3, 7)])
me_cube_058.materials.append(mat_material_058)
me_cube_058.use_remesh_preserve_volume = False
me_cube_058.use_remesh_preserve_attributes = False
me_cube_058.use_mirror_vertex_groups = False
me_cube_058.update()
me_cube_059 = bpy.data.meshes.new('Cube.059')
me_cube_059.from_pydata([(1.0, 1.0, -1.0), (1.0, -1.0, -1.0), (-1.0, -1.0, -1.0), (-1.0, 1.0, -1.0), (1.0, 1.0, 1.0), (1.0, -1.0, 1.0), (-1.0, -1.0, 1.0), (-1.0, 1.0, 1.0)], [], [(0, 1, 2, 3), (4, 7, 6, 5), (0, 4, 5, 1), (1, 5, 6, 2), (2, 6, 7, 3), (4, 0, 3, 7)])
me_cube_059.materials.append(mat_material_059)
me_cube_059.use_remesh_preserve_volume = False
me_cube_059.use_remesh_preserve_attributes = False
me_cube_059.use_mirror_vertex_groups = False
me_cube_059.update()
me_cube_060 = bpy.data.meshes.new('Cube.060')
me_cube_060.from_pydata([(1.0, 1.0, -1.0), (1.0, -1.0, -1.0), (-1.0, -1.0, -1.0), (-1.0, 1.0, -1.0), (1.0, 1.0, 1.0), (1.0, -1.0, 1.0), (-1.0, -1.0, 1.0), (-1.0, 1.0, 1.0)], [], [(0, 1, 2, 3), (4, 7, 6, 5), (0, 4, 5, 1), (1, 5, 6, 2), (2, 6, 7, 3), (4, 0, 3, 7)])
me_cube_060.materials.append(mat_material_060)
me_cube_060.use_remesh_preserve_volume = False
me_cube_060.use_remesh_preserve_attributes = False
me_cube_060.use_mirror_vertex_groups = False
me_cube_060.update()
me_cube_061 = bpy.data.meshes.new('Cube.061')
me_cube_061.from_pydata([(1.0, 1.0, -1.0), (1.0, -1.0, -1.0), (-1.0, -1.0, -1.0), (-1.0, 1.0, -1.0), (1.0, 1.0, 1.0), (1.0, -1.0, 1.0), (-1.0, -1.0, 1.0), (-1.0, 1.0, 1.0)], [], [(0, 1, 2, 3), (4, 7, 6, 5), (0, 4, 5, 1), (1, 5, 6, 2), (2, 6, 7, 3), (4, 0, 3, 7)])
me_cube_061.materials.append(mat_material_061)
me_cube_061.use_remesh_preserve_volume = False
me_cube_061.use_remesh_preserve_attributes = False
me_cube_061.use_mirror_vertex_groups = False
me_cube_061.update()
me_cube_062 = bpy.data.meshes.new('Cube.062')
me_cube_062.from_pydata([(1.0, 1.0, -1.0), (1.0, -1.0, -1.0), (-1.0, -1.0, -1.0), (-1.0, 1.0, -1.0), (1.0, 1.0, 1.0), (1.0, -1.0, 1.0), (-1.0, -1.0, 1.0), (-1.0, 1.0, 1.0)], [], [(0, 1, 2, 3), (4, 7, 6, 5), (0, 4, 5, 1), (1, 5, 6, 2), (2, 6, 7, 3), (4, 0, 3, 7)])
me_cube_062.materials.append(mat_material_062)
me_cube_062.use_remesh_preserve_volume = False
me_cube_062.use_remesh_preserve_attributes = False
me_cube_062.use_mirror_vertex_groups = False
me_cube_062.update()
me_cube_063 = bpy.data.meshes.new('Cube.063')
me_cube_063.from_pydata([(1.0, 1.0, -1.0), (1.0, -1.0, -1.0), (-1.0, -1.0, -1.0), (-1.0, 1.0, -1.0), (1.0, 1.0, 1.0), (1.0, -1.0, 1.0), (-1.0, -1.0, 1.0), (-1.0, 1.0, 1.0)], [], [(0, 1, 2, 3), (4, 7, 6, 5), (0, 4, 5, 1), (1, 5, 6, 2), (2, 6, 7, 3), (4, 0, 3, 7)])
me_cube_063.materials.append(mat_material_063)
me_cube_063.use_remesh_preserve_volume = False
me_cube_063.use_remesh_preserve_attributes = False
me_cube_063.use_mirror_vertex_groups = False
me_cube_063.update()
me_cube_064 = bpy.data.meshes.new('Cube.064')
me_cube_064.from_pydata([(1.0, 1.0, -1.0), (1.0, -1.0, -1.0), (-1.0, -1.0, -1.0), (-1.0, 1.0, -1.0), (1.0, 1.0, 1.0), (1.0, -1.0, 1.0), (-1.0, -1.0, 1.0), (-1.0, 1.0, 1.0)], [], [(0, 1, 2, 3), (4, 7, 6, 5), (0, 4, 5, 1), (1, 5, 6, 2), (2, 6, 7, 3), (4, 0, 3, 7)])
me_cube_064.materials.append(mat_material_064)
me_cube_064.use_remesh_preserve_volume = False
me_cube_064.use_remesh_preserve_attributes = False
me_cube_064.use_mirror_vertex_groups = False
me_cube_064.update()
me_cube_065 = bpy.data.meshes.new('Cube.065')
me_cube_065.from_pydata([(1.0, 1.0, -1.0), (1.0, -1.0, -1.0), (-1.0, -1.0, -1.0), (-1.0, 1.0, -1.0), (1.0, 1.0, 1.0), (1.0, -1.0, 1.0), (-1.0, -1.0, 1.0), (-1.0, 1.0, 1.0)], [], [(0, 1, 2, 3), (4, 7, 6, 5), (0, 4, 5, 1), (1, 5, 6, 2), (2, 6, 7, 3), (4, 0, 3, 7)])
me_cube_065.materials.append(mat_material_065)
me_cube_065.use_remesh_preserve_volume = False
me_cube_065.use_remesh_preserve_attributes = False
me_cube_065.use_mirror_vertex_groups = False
me_cube_065.update()
me_cube_066 = bpy.data.meshes.new('Cube.066')
me_cube_066.from_pydata([(1.0, 1.0, -1.0), (1.0, -1.0, -1.0), (-1.0, -1.0, -1.0), (-1.0, 1.0, -1.0), (1.0, 1.0, 1.0), (1.0, -1.0, 1.0), (-1.0, -1.0, 1.0), (-1.0, 1.0, 1.0)], [], [(0, 1, 2, 3), (4, 7, 6, 5), (0, 4, 5, 1), (1, 5, 6, 2), (2, 6, 7, 3), (4, 0, 3, 7)])
me_cube_066.materials.append(mat_material_066)
me_cube_066.use_remesh_preserve_volume = False
me_cube_066.use_remesh_preserve_attributes = False
me_cube_066.use_mirror_vertex_groups = False
me_cube_066.update()
me_cube_067 = bpy.data.meshes.new('Cube.067')
me_cube_067.from_pydata([(1.0, 1.0, -1.0), (1.0, -1.0, -1.0), (-1.0, -1.0, -1.0), (-1.0, 1.0, -1.0), (1.0, 1.0, 1.0), (1.0, -1.0, 1.0), (-1.0, -1.0, 1.0), (-1.0, 1.0, 1.0)], [], [(0, 1, 2, 3), (4, 7, 6, 5), (0, 4, 5, 1), (1, 5, 6, 2), (2, 6, 7, 3), (4, 0, 3, 7)])
me_cube_067.materials.append(mat_material_067)
me_cube_067.use_remesh_preserve_volume = False
me_cube_067.use_remesh_preserve_attributes = False
me_cube_067.use_mirror_vertex_groups = False
me_cube_067.update()
me_cube_068 = bpy.data.meshes.new('Cube.068')
me_cube_068.from_pydata([(1.0, 1.0, -1.0), (1.0, -1.0, -1.0), (-1.0, -1.0, -1.0), (-1.0, 1.0, -1.0), (1.0, 1.0, 1.0), (1.0, -1.0, 1.0), (-1.0, -1.0, 1.0), (-1.0, 1.0, 1.0)], [], [(0, 1, 2, 3), (4, 7, 6, 5), (0, 4, 5, 1), (1, 5, 6, 2), (2, 6, 7, 3), (4, 0, 3, 7)])
me_cube_068.materials.append(mat_material_068)
me_cube_068.use_remesh_preserve_volume = False
me_cube_068.use_remesh_preserve_attributes = False
me_cube_068.use_mirror_vertex_groups = False
me_cube_068.update()
me_cube_069 = bpy.data.meshes.new('Cube.069')
me_cube_069.from_pydata([(1.0, 1.0, -1.0), (1.0, -1.0, -1.0), (-1.0, -1.0, -1.0), (-1.0, 1.0, -1.0), (1.0, 1.0, 1.0), (1.0, -1.0, 1.0), (-1.0, -1.0, 1.0), (-1.0, 1.0, 1.0)], [], [(0, 1, 2, 3), (4, 7, 6, 5), (0, 4, 5, 1), (1, 5, 6, 2), (2, 6, 7, 3), (4, 0, 3, 7)])
me_cube_069.materials.append(mat_material_069)
me_cube_069.use_remesh_preserve_volume = False
me_cube_069.use_remesh_preserve_attributes = False
me_cube_069.use_mirror_vertex_groups = False
me_cube_069.update()
me_cube_070 = bpy.data.meshes.new('Cube.070')
me_cube_070.from_pydata([(1.0, 1.0, -1.0), (1.0, -1.0, -1.0), (-1.0, -1.0, -1.0), (-1.0, 1.0, -1.0), (1.0, 1.0, 1.0), (1.0, -1.0, 1.0), (-1.0, -1.0, 1.0), (-1.0, 1.0, 1.0)], [], [(0, 1, 2, 3), (4, 7, 6, 5), (0, 4, 5, 1), (1, 5, 6, 2), (2, 6, 7, 3), (4, 0, 3, 7)])
me_cube_070.materials.append(mat_material_070)
me_cube_070.use_remesh_preserve_volume = False
me_cube_070.use_remesh_preserve_attributes = False
me_cube_070.use_mirror_vertex_groups = False
me_cube_070.update()
me_cube_071 = bpy.data.meshes.new('Cube.071')
me_cube_071.from_pydata([(1.0, 1.0, -1.0), (1.0, -1.0, -1.0), (-1.0, -1.0, -1.0), (-1.0, 1.0, -1.0), (1.0, 1.0, 1.0), (1.0, -1.0, 1.0), (-1.0, -1.0, 1.0), (-1.0, 1.0, 1.0)], [], [(0, 1, 2, 3), (4, 7, 6, 5), (0, 4, 5, 1), (1, 5, 6, 2), (2, 6, 7, 3), (4, 0, 3, 7)])
me_cube_071.materials.append(mat_material_071)
me_cube_071.use_remesh_preserve_volume = False
me_cube_071.use_remesh_preserve_attributes = False
me_cube_071.use_mirror_vertex_groups = False
me_cube_071.update()
me_cube_072 = bpy.data.meshes.new('Cube.072')
me_cube_072.from_pydata([(1.0, 1.0, -1.0), (1.0, -1.0, -1.0), (-1.0, -1.0, -1.0), (-1.0, 1.0, -1.0), (1.0, 1.0, 1.0), (1.0, -1.0, 1.0), (-1.0, -1.0, 1.0), (-1.0, 1.0, 1.0)], [], [(0, 1, 2, 3), (4, 7, 6, 5), (0, 4, 5, 1), (1, 5, 6, 2), (2, 6, 7, 3), (4, 0, 3, 7)])
me_cube_072.materials.append(mat_material_072)
me_cube_072.use_remesh_preserve_volume = False
me_cube_072.use_remesh_preserve_attributes = False
me_cube_072.use_mirror_vertex_groups = False
me_cube_072.update()
me_cube_073 = bpy.data.meshes.new('Cube.073')
me_cube_073.from_pydata([(1.0, 1.0, -1.0), (1.0, -1.0, -1.0), (-1.0, -1.0, -1.0), (-1.0, 1.0, -1.0), (1.0, 1.0, 1.0), (1.0, -1.0, 1.0), (-1.0, -1.0, 1.0), (-1.0, 1.0, 1.0)], [], [(0, 1, 2, 3), (4, 7, 6, 5), (0, 4, 5, 1), (1, 5, 6, 2), (2, 6, 7, 3), (4, 0, 3, 7)])
me_cube_073.materials.append(mat_material_073)
me_cube_073.use_remesh_preserve_volume = False
me_cube_073.use_remesh_preserve_attributes = False
me_cube_073.use_mirror_vertex_groups = False
me_cube_073.update()
me_cube_074 = bpy.data.meshes.new('Cube.074')
me_cube_074.from_pydata([(1.0, 1.0, -1.0), (1.0, -1.0, -1.0), (-1.0, -1.0, -1.0), (-1.0, 1.0, -1.0), (1.0, 1.0, 1.0), (1.0, -1.0, 1.0), (-1.0, -1.0, 1.0), (-1.0, 1.0, 1.0)], [], [(0, 1, 2, 3), (4, 7, 6, 5), (0, 4, 5, 1), (1, 5, 6, 2), (2, 6, 7, 3), (4, 0, 3, 7)])
me_cube_074.materials.append(mat_material_074)
me_cube_074.use_remesh_preserve_volume = False
me_cube_074.use_remesh_preserve_attributes = False
me_cube_074.use_mirror_vertex_groups = False
me_cube_074.update()
me_cube_075 = bpy.data.meshes.new('Cube.075')
me_cube_075.from_pydata([(1.0, 1.0, -1.0), (1.0, -1.0, -1.0), (-1.0, -1.0, -1.0), (-1.0, 1.0, -1.0), (1.0, 1.0, 1.0), (1.0, -1.0, 1.0), (-1.0, -1.0, 1.0), (-1.0, 1.0, 1.0)], [], [(0, 1, 2, 3), (4, 7, 6, 5), (0, 4, 5, 1), (1, 5, 6, 2), (2, 6, 7, 3), (4, 0, 3, 7)])
me_cube_075.materials.append(mat_material_075)
me_cube_075.use_remesh_preserve_volume = False
me_cube_075.use_remesh_preserve_attributes = False
me_cube_075.use_mirror_vertex_groups = False
me_cube_075.update()
me_cube_076 = bpy.data.meshes.new('Cube.076')
me_cube_076.from_pydata([(1.0, 1.0, -1.0), (1.0, -1.0, -1.0), (-1.0, -1.0, -1.0), (-1.0, 1.0, -1.0), (1.0, 1.0, 1.0), (1.0, -1.0, 1.0), (-1.0, -1.0, 1.0), (-1.0, 1.0, 1.0)], [], [(0, 1, 2, 3), (4, 7, 6, 5), (0, 4, 5, 1), (1, 5, 6, 2), (2, 6, 7, 3), (4, 0, 3, 7)])
me_cube_076.materials.append(mat_material_076)
me_cube_076.use_remesh_preserve_volume = False
me_cube_076.use_remesh_preserve_attributes = False
me_cube_076.use_mirror_vertex_groups = False
me_cube_076.update()
me_cube_077 = bpy.data.meshes.new('Cube.077')
me_cube_077.from_pydata([(1.0, 1.0, -1.0), (1.0, -1.0, -1.0), (-1.0, -1.0, -1.0), (-1.0, 1.0, -1.0), (1.0, 1.0, 1.0), (1.0, -1.0, 1.0), (-1.0, -1.0, 1.0), (-1.0, 1.0, 1.0)], [], [(0, 1, 2, 3), (4, 7, 6, 5), (0, 4, 5, 1), (1, 5, 6, 2), (2, 6, 7, 3), (4, 0, 3, 7)])
me_cube_077.materials.append(mat_material_077)
me_cube_077.use_remesh_preserve_volume = False
me_cube_077.use_remesh_preserve_attributes = False
me_cube_077.use_mirror_vertex_groups = False
me_cube_077.update()
me_cube_078 = bpy.data.meshes.new('Cube.078')
me_cube_078.from_pydata([(1.0, 1.0, -1.0), (1.0, -1.0, -1.0), (-1.0, -1.0, -1.0), (-1.0, 1.0, -1.0), (1.0, 1.0, 1.0), (1.0, -1.0, 1.0), (-1.0, -1.0, 1.0), (-1.0, 1.0, 1.0)], [], [(0, 1, 2, 3), (4, 7, 6, 5), (0, 4, 5, 1), (1, 5, 6, 2), (2, 6, 7, 3), (4, 0, 3, 7)])
me_cube_078.materials.append(mat_material_078)
me_cube_078.use_remesh_preserve_volume = False
me_cube_078.use_remesh_preserve_attributes = False
me_cube_078.use_mirror_vertex_groups = False
me_cube_078.update()
me_cube_079 = bpy.data.meshes.new('Cube.079')
me_cube_079.from_pydata([(1.0, 1.0, -1.0), (1.0, -1.0, -1.0), (-1.0, -1.0, -1.0), (-1.0, 1.0, -1.0), (1.0, 1.0, 1.0), (1.0, -1.0, 1.0), (-1.0, -1.0, 1.0), (-1.0, 1.0, 1.0)], [], [(0, 1, 2, 3), (4, 7, 6, 5), (0, 4, 5, 1), (1, 5, 6, 2), (2, 6, 7, 3), (4, 0, 3, 7)])
me_cube_079.materials.append(mat_material_079)
me_cube_079.use_remesh_preserve_volume = False
me_cube_079.use_remesh_preserve_attributes = False
me_cube_079.use_mirror_vertex_groups = False
me_cube_079.update()
me_cube_080 = bpy.data.meshes.new('Cube.080')
me_cube_080.from_pydata([(1.0, 1.0, -1.0), (1.0, -1.0, -1.0), (-1.0, -1.0, -1.0), (-1.0, 1.0, -1.0), (1.0, 1.0, 1.0), (1.0, -1.0, 1.0), (-1.0, -1.0, 1.0), (-1.0, 1.0, 1.0)], [], [(0, 1, 2, 3), (4, 7, 6, 5), (0, 4, 5, 1), (1, 5, 6, 2), (2, 6, 7, 3), (4, 0, 3, 7)])
me_cube_080.materials.append(mat_material_080)
me_cube_080.use_remesh_preserve_volume = False
me_cube_080.use_remesh_preserve_attributes = False
me_cube_080.use_mirror_vertex_groups = False
me_cube_080.update()
me_cube_081 = bpy.data.meshes.new('Cube.081')
me_cube_081.from_pydata([(1.0, 1.0, -1.0), (1.0, -1.0, -1.0), (-1.0, -1.0, -1.0), (-1.0, 1.0, -1.0), (1.0, 1.0, 1.0), (1.0, -1.0, 1.0), (-1.0, -1.0, 1.0), (-1.0, 1.0, 1.0)], [], [(0, 1, 2, 3), (4, 7, 6, 5), (0, 4, 5, 1), (1, 5, 6, 2), (2, 6, 7, 3), (4, 0, 3, 7)])
me_cube_081.materials.append(mat_material_081)
me_cube_081.use_remesh_preserve_volume = False
me_cube_081.use_remesh_preserve_attributes = False
me_cube_081.use_mirror_vertex_groups = False
me_cube_081.update()
me_cube_082 = bpy.data.meshes.new('Cube.082')
me_cube_082.from_pydata([(1.0, 1.0, -1.0), (1.0, -1.0, -1.0), (-1.0, -1.0, -1.0), (-1.0, 1.0, -1.0), (1.0, 1.0, 1.0), (1.0, -1.0, 1.0), (-1.0, -1.0, 1.0), (-1.0, 1.0, 1.0)], [], [(0, 1, 2, 3), (4, 7, 6, 5), (0, 4, 5, 1), (1, 5, 6, 2), (2, 6, 7, 3), (4, 0, 3, 7)])
me_cube_082.materials.append(mat_material_082)
me_cube_082.use_remesh_preserve_volume = False
me_cube_082.use_remesh_preserve_attributes = False
me_cube_082.use_mirror_vertex_groups = False
me_cube_082.update()
me_cube_083 = bpy.data.meshes.new('Cube.083')
me_cube_083.from_pydata([(1.0, 1.0, -1.0), (1.0, -1.0, -1.0), (-1.0, -1.0, -1.0), (-1.0, 1.0, -1.0), (1.0, 1.0, 1.0), (1.0, -1.0, 1.0), (-1.0, -1.0, 1.0), (-1.0, 1.0, 1.0)], [], [(0, 1, 2, 3), (4, 7, 6, 5), (0, 4, 5, 1), (1, 5, 6, 2), (2, 6, 7, 3), (4, 0, 3, 7)])
me_cube_083.materials.append(mat_material_083)
me_cube_083.use_remesh_preserve_volume = False
me_cube_083.use_remesh_preserve_attributes = False
me_cube_083.use_mirror_vertex_groups = False
me_cube_083.update()
me_cube_084 = bpy.data.meshes.new('Cube.084')
me_cube_084.from_pydata([(1.0, 1.0, -1.0), (1.0, -1.0, -1.0), (-1.0, -1.0, -1.0), (-1.0, 1.0, -1.0), (1.0, 1.0, 1.0), (1.0, -1.0, 1.0), (-1.0, -1.0, 1.0), (-1.0, 1.0, 1.0)], [], [(0, 1, 2, 3), (4, 7, 6, 5), (0, 4, 5, 1), (1, 5, 6, 2), (2, 6, 7, 3), (4, 0, 3, 7)])
me_cube_084.materials.append(mat_material_084)
me_cube_084.use_remesh_preserve_volume = False
me_cube_084.use_remesh_preserve_attributes = False
me_cube_084.use_mirror_vertex_groups = False
me_cube_084.update()
me_cube_085 = bpy.data.meshes.new('Cube.085')
me_cube_085.from_pydata([(1.0, 1.0, -1.0), (1.0, -1.0, -1.0), (-1.0, -1.0, -1.0), (-1.0, 1.0, -1.0), (1.0, 1.0, 1.0), (1.0, -1.0, 1.0), (-1.0, -1.0, 1.0), (-1.0, 1.0, 1.0)], [], [(0, 1, 2, 3), (4, 7, 6, 5), (0, 4, 5, 1), (1, 5, 6, 2), (2, 6, 7, 3), (4, 0, 3, 7)])
me_cube_085.materials.append(mat_material_085)
me_cube_085.use_remesh_preserve_volume = False
me_cube_085.use_remesh_preserve_attributes = False
me_cube_085.use_mirror_vertex_groups = False
me_cube_085.update()
me_cube_086 = bpy.data.meshes.new('Cube.086')
me_cube_086.from_pydata([(1.0, 1.0, -1.0), (1.0, -1.0, -1.0), (-1.0, -1.0, -1.0), (-1.0, 1.0, -1.0), (1.0, 1.0, 1.0), (1.0, -1.0, 1.0), (-1.0, -1.0, 1.0), (-1.0, 1.0, 1.0)], [], [(0, 1, 2, 3), (4, 7, 6, 5), (0, 4, 5, 1), (1, 5, 6, 2), (2, 6, 7, 3), (4, 0, 3, 7)])
me_cube_086.materials.append(mat_material_086)
me_cube_086.use_remesh_preserve_volume = False
me_cube_086.use_remesh_preserve_attributes = False
me_cube_086.use_mirror_vertex_groups = False
me_cube_086.update()
me_cube_087 = bpy.data.meshes.new('Cube.087')
me_cube_087.from_pydata([(1.0, 1.0, -1.0), (1.0, -1.0, -1.0), (-1.0, -1.0, -1.0), (-1.0, 1.0, -1.0), (1.0, 1.0, 1.0), (1.0, -1.0, 1.0), (-1.0, -1.0, 1.0), (-1.0, 1.0, 1.0)], [], [(0, 1, 2, 3), (4, 7, 6, 5), (0, 4, 5, 1), (1, 5, 6, 2), (2, 6, 7, 3), (4, 0, 3, 7)])
me_cube_087.materials.append(mat_material_087)
me_cube_087.use_remesh_preserve_volume = False
me_cube_087.use_remesh_preserve_attributes = False
me_cube_087.use_mirror_vertex_groups = False
me_cube_087.update()
me_cube_088 = bpy.data.meshes.new('Cube.088')
me_cube_088.from_pydata([(1.0, 1.0, -1.0), (1.0, -1.0, -1.0), (-1.0, -1.0, -1.0), (-1.0, 1.0, -1.0), (1.0, 1.0, 1.0), (1.0, -1.0, 1.0), (-1.0, -1.0, 1.0), (-1.0, 1.0, 1.0)], [], [(0, 1, 2, 3), (4, 7, 6, 5), (0, 4, 5, 1), (1, 5, 6, 2), (2, 6, 7, 3), (4, 0, 3, 7)])
me_cube_088.materials.append(mat_material_088)
me_cube_088.use_remesh_preserve_volume = False
me_cube_088.use_remesh_preserve_attributes = False
me_cube_088.use_mirror_vertex_groups = False
me_cube_088.update()
me_cube_090 = bpy.data.meshes.new('Cube.090')
me_cube_090.from_pydata([(1.0, 1.0, -1.0), (1.0, -1.0, -1.0), (-1.0, -1.0, -1.0), (-1.0, 1.0, -1.0), (1.0, 1.0, 1.0), (1.0, -1.0, 1.0), (-1.0, -1.0, 1.0), (-1.0, 1.0, 1.0)], [], [(0, 1, 2, 3), (4, 7, 6, 5), (0, 4, 5, 1), (1, 5, 6, 2), (2, 6, 7, 3), (4, 0, 3, 7)])
me_cube_090.materials.append(mat_material_090)
me_cube_090.use_remesh_preserve_volume = False
me_cube_090.use_remesh_preserve_attributes = False
me_cube_090.use_mirror_vertex_groups = False
me_cube_090.update()
me_cube_091 = bpy.data.meshes.new('Cube.091')
me_cube_091.from_pydata([(1.0, 1.0, -1.0), (1.0, -1.0, -1.0), (-1.0, -1.0, -1.0), (-1.0, 1.0, -1.0), (1.0, 1.0, 1.0), (1.0, -1.0, 1.0), (-1.0, -1.0, 1.0), (-1.0, 1.0, 1.0)], [], [(0, 1, 2, 3), (4, 7, 6, 5), (0, 4, 5, 1), (1, 5, 6, 2), (2, 6, 7, 3), (4, 0, 3, 7)])
me_cube_091.materials.append(mat_material_091)
me_cube_091.use_remesh_preserve_volume = False
me_cube_091.use_remesh_preserve_attributes = False
me_cube_091.use_mirror_vertex_groups = False
me_cube_091.update()
me_cube_092 = bpy.data.meshes.new('Cube.092')
me_cube_092.from_pydata([(1.0, 1.0, -1.0), (1.0, -1.0, -1.0), (-1.0, -1.0, -1.0), (-1.0, 1.0, -1.0), (1.0, 1.0, 1.0), (1.0, -1.0, 1.0), (-1.0, -1.0, 1.0), (-1.0, 1.0, 1.0)], [], [(0, 1, 2, 3), (4, 7, 6, 5), (0, 4, 5, 1), (1, 5, 6, 2), (2, 6, 7, 3), (4, 0, 3, 7)])
me_cube_092.materials.append(mat_material_092)
me_cube_092.use_remesh_preserve_volume = False
me_cube_092.use_remesh_preserve_attributes = False
me_cube_092.use_mirror_vertex_groups = False
me_cube_092.update()
me_cube_093 = bpy.data.meshes.new('Cube.093')
me_cube_093.from_pydata([(1.0, 1.0, -1.0), (1.0, -1.0, -1.0), (-1.0, -1.0, -1.0), (-1.0, 1.0, -1.0), (1.0, 1.0, 1.0), (1.0, -1.0, 1.0), (-1.0, -1.0, 1.0), (-1.0, 1.0, 1.0)], [], [(0, 1, 2, 3), (4, 7, 6, 5), (0, 4, 5, 1), (1, 5, 6, 2), (2, 6, 7, 3), (4, 0, 3, 7)])
me_cube_093.materials.append(mat_material_093)
me_cube_093.use_remesh_preserve_volume = False
me_cube_093.use_remesh_preserve_attributes = False
me_cube_093.use_mirror_vertex_groups = False
me_cube_093.update()
me_cube_094 = bpy.data.meshes.new('Cube.094')
me_cube_094.from_pydata([(1.0, 1.0, -1.0), (1.0, -1.0, -1.0), (-1.0, -1.0, -1.0), (-1.0, 1.0, -1.0), (1.0, 1.0, 1.0), (1.0, -1.0, 1.0), (-1.0, -1.0, 1.0), (-1.0, 1.0, 1.0)], [], [(0, 1, 2, 3), (4, 7, 6, 5), (0, 4, 5, 1), (1, 5, 6, 2), (2, 6, 7, 3), (4, 0, 3, 7)])
me_cube_094.materials.append(mat_material_094)
me_cube_094.use_remesh_preserve_volume = False
me_cube_094.use_remesh_preserve_attributes = False
me_cube_094.use_mirror_vertex_groups = False
me_cube_094.update()
me_cube_095 = bpy.data.meshes.new('Cube.095')
me_cube_095.from_pydata([(1.0, 1.0, -1.0), (1.0, -1.0, -1.0), (-1.0, -1.0, -1.0), (-1.0, 1.0, -1.0), (1.0, 1.0, 1.0), (1.0, -1.0, 1.0), (-1.0, -1.0, 1.0), (-1.0, 1.0, 1.0)], [], [(0, 1, 2, 3), (4, 7, 6, 5), (0, 4, 5, 1), (1, 5, 6, 2), (2, 6, 7, 3), (4, 0, 3, 7)])
me_cube_095.materials.append(mat_material_095)
me_cube_095.use_remesh_preserve_volume = False
me_cube_095.use_remesh_preserve_attributes = False
me_cube_095.use_mirror_vertex_groups = False
me_cube_095.update()
me_cube_096 = bpy.data.meshes.new('Cube.096')
me_cube_096.from_pydata([(1.0, 1.0, -1.0), (1.0, -1.0, -1.0), (-1.0, -1.0, -1.0), (-1.0, 1.0, -1.0), (1.0, 1.0, 1.0), (1.0, -1.0, 1.0), (-1.0, -1.0, 1.0), (-1.0, 1.0, 1.0)], [], [(0, 1, 2, 3), (4, 7, 6, 5), (0, 4, 5, 1), (1, 5, 6, 2), (2, 6, 7, 3), (4, 0, 3, 7)])
me_cube_096.materials.append(mat_material_096)
me_cube_096.use_remesh_preserve_volume = False
me_cube_096.use_remesh_preserve_attributes = False
me_cube_096.use_mirror_vertex_groups = False
me_cube_096.update()
me_cube_097 = bpy.data.meshes.new('Cube.097')
me_cube_097.from_pydata([(1.0, 1.0, -1.0), (1.0, -1.0, -1.0), (-1.0, -1.0, -1.0), (-1.0, 1.0, -1.0), (1.0, 1.0, 1.0), (1.0, -1.0, 1.0), (-1.0, -1.0, 1.0), (-1.0, 1.0, 1.0)], [], [(0, 1, 2, 3), (4, 7, 6, 5), (0, 4, 5, 1), (1, 5, 6, 2), (2, 6, 7, 3), (4, 0, 3, 7)])
me_cube_097.materials.append(mat_material_097)
me_cube_097.use_remesh_preserve_volume = False
me_cube_097.use_remesh_preserve_attributes = False
me_cube_097.use_mirror_vertex_groups = False
me_cube_097.update()
me_cube_099 = bpy.data.meshes.new('Cube.099')
me_cube_099.from_pydata([(1.0, 1.0, -1.0), (1.0, -1.0, -1.0), (-1.0, -1.0, -1.0), (-1.0, 1.0, -1.0), (1.0, 1.0, 1.0), (1.0, -1.0, 1.0), (-1.0, -1.0, 1.0), (-1.0, 1.0, 1.0)], [], [(0, 1, 2, 3), (4, 7, 6, 5), (0, 4, 5, 1), (1, 5, 6, 2), (2, 6, 7, 3), (4, 0, 3, 7)])
me_cube_099.materials.append(mat_material_099)
me_cube_099.use_remesh_preserve_volume = False
me_cube_099.use_remesh_preserve_attributes = False
me_cube_099.use_mirror_vertex_groups = False
me_cube_099.update()
me_cube_100 = bpy.data.meshes.new('Cube.100')
me_cube_100.from_pydata([(1.0, 1.0, -1.0), (1.0, -1.0, -1.0), (-1.0, -1.0, -1.0), (-1.0, 1.0, -1.0), (1.0, 1.0, 1.0), (1.0, -1.0, 1.0), (-1.0, -1.0, 1.0), (-1.0, 1.0, 1.0)], [], [(0, 1, 2, 3), (4, 7, 6, 5), (0, 4, 5, 1), (1, 5, 6, 2), (2, 6, 7, 3), (4, 0, 3, 7)])
me_cube_100.materials.append(mat_material_100)
me_cube_100.use_remesh_preserve_volume = False
me_cube_100.use_remesh_preserve_attributes = False
me_cube_100.use_mirror_vertex_groups = False
me_cube_100.update()
me_cube_101 = bpy.data.meshes.new('Cube.101')
me_cube_101.from_pydata([(1.0, 1.0, -1.0), (1.0, -1.0, -1.0), (-1.0, -1.0, -1.0), (-1.0, 1.0, -1.0), (1.0, 1.0, 1.0), (1.0, -1.0, 1.0), (-1.0, -1.0, 1.0), (-1.0, 1.0, 1.0)], [], [(0, 1, 2, 3), (4, 7, 6, 5), (0, 4, 5, 1), (1, 5, 6, 2), (2, 6, 7, 3), (4, 0, 3, 7)])
me_cube_101.materials.append(mat_material_101)
me_cube_101.use_remesh_preserve_volume = False
me_cube_101.use_remesh_preserve_attributes = False
me_cube_101.use_mirror_vertex_groups = False
me_cube_101.update()
me_cube_102 = bpy.data.meshes.new('Cube.102')
me_cube_102.from_pydata([(1.0, 1.0, -1.0), (1.0, -1.0, -1.0), (-1.0, -1.0, -1.0), (-1.0, 1.0, -1.0), (1.0, 1.0, 1.0), (1.0, -1.0, 1.0), (-1.0, -1.0, 1.0), (-1.0, 1.0, 1.0)], [], [(0, 1, 2, 3), (4, 7, 6, 5), (0, 4, 5, 1), (1, 5, 6, 2), (2, 6, 7, 3), (4, 0, 3, 7)])
me_cube_102.materials.append(mat_material_102)
me_cube_102.use_remesh_preserve_volume = False
me_cube_102.use_remesh_preserve_attributes = False
me_cube_102.use_mirror_vertex_groups = False
me_cube_102.update()
me_cube_103 = bpy.data.meshes.new('Cube.103')
me_cube_103.from_pydata([(1.0, 1.0, -1.0), (1.0, -1.0, -1.0), (-1.0, -1.0, -1.0), (-1.0, 1.0, -1.0), (1.0, 1.0, 1.0), (1.0, -1.0, 1.0), (-1.0, -1.0, 1.0), (-1.0, 1.0, 1.0)], [], [(0, 1, 2, 3), (4, 7, 6, 5), (0, 4, 5, 1), (1, 5, 6, 2), (2, 6, 7, 3), (4, 0, 3, 7)])
me_cube_103.materials.append(mat_material_103)
me_cube_103.use_remesh_preserve_volume = False
me_cube_103.use_remesh_preserve_attributes = False
me_cube_103.use_mirror_vertex_groups = False
me_cube_103.update()

# ---- curves / text
txt_inicio = bpy.data.curves.new('Inicio', 'FONT')
txt_inicio.dimensions = '2D'
txt_inicio.body = 'Inicio'
txt_inicio.use_path_clamp = True
txt_inicio.bevel_resolution = 0
txt_inicio.use_fast_edit = True
txt_inicio_002 = bpy.data.curves.new('Inicio.002', 'FONT')
txt_inicio_002.dimensions = '2D'
txt_inicio_002.body = 'Meta'
txt_inicio_002.use_path_clamp = True
txt_inicio_002.bevel_resolution = 0
txt_inicio_002.use_fast_edit = True

# ---- objects
ob_inicio = bpy.data.objects.new('inicio', txt_inicio)
ob_floor = bpy.data.objects.new('floor', me_cube)
ob_lamp = bpy.data.objects.new('Lamp', light_lamp)
ob_camera = bpy.data.objects.new('Camera', cam_camera)
ob_wall_001 = bpy.data.objects.new('wall.001', me_cube_003)
ob_wall_002 = bpy.data.objects.new('wall.002', me_cube_004)
ob_wall_000 = bpy.data.objects.new('wall.000', me_cube_005)
ob_wall_003 = bpy.data.objects.new('wall.003', me_cube_006)
ob_wall_007 = bpy.data.objects.new('wall.007', me_cube_010)
ob_wall_023 = bpy.data.objects.new('wall.023', me_cube_027)
ob_wall_024 = bpy.data.objects.new('wall.024', me_cube_028)
ob_wall_025 = bpy.data.objects.new('wall.025', me_cube_029)
ob_wall_020 = bpy.data.objects.new('wall.020', me_cube_032)
ob_wall_028 = bpy.data.objects.new('wall.028', me_cube_033)
ob_wall_029 = bpy.data.objects.new('wall.029', me_cube_034)
ob_wall_008 = bpy.data.objects.new('wall.008', me_cube_035)
ob_wall_012 = bpy.data.objects.new('wall.012', me_cube_036)
ob_wall_004 = bpy.data.objects.new('wall.004', me_cube_037)
ob_wall_010 = bpy.data.objects.new('wall.010', me_cube_038)
ob_wall_031 = bpy.data.objects.new('wall.031', me_cube_040)
ob_wall_032 = bpy.data.objects.new('wall.032', me_cube_041)
ob_wall_021 = bpy.data.objects.new('wall.021', me_cube_042)
ob_wall_011 = bpy.data.objects.new('wall.011', me_cube_043)
ob_wall_009 = bpy.data.objects.new('wall.009', me_cube_044)
ob_wall_030 = bpy.data.objects.new('wall.030', me_cube_045)
ob_wall_033 = bpy.data.objects.new('wall.033', me_cube_046)
ob_wall_034 = bpy.data.objects.new('wall.034', me_cube_047)
ob_wall_035 = bpy.data.objects.new('wall.035', me_cube_048)
ob_wall_022 = bpy.data.objects.new('wall.022', me_cube_049)
ob_wall_036 = bpy.data.objects.new('wall.036', me_cube_050)
ob_wall_037 = bpy.data.objects.new('wall.037', me_cube_051)
ob_wall_038 = bpy.data.objects.new('wall.038', me_cube_052)
ob_lamp_001 = bpy.data.objects.new('Lamp.001', light_lamp_001)
ob_wall_006 = bpy.data.objects.new('wall.006', me_cube_056)
ob_wall_005 = bpy.data.objects.new('wall.005', me_cube_057)
ob_wall_013 = bpy.data.objects.new('wall.013', me_cube_058)
ob_wall_014 = bpy.data.objects.new('wall.014', me_cube_059)
ob_wall_015 = bpy.data.objects.new('wall.015', me_cube_060)
ob_wall_016 = bpy.data.objects.new('wall.016', me_cube_061)
ob_wall_017 = bpy.data.objects.new('wall.017', me_cube_062)
ob_wall_018 = bpy.data.objects.new('wall.018', me_cube_063)
ob_wall_019 = bpy.data.objects.new('wall.019', me_cube_064)
ob_wall_039 = bpy.data.objects.new('wall.039', me_cube_065)
ob_inicio_002 = bpy.data.objects.new('inicio.002', txt_inicio_002)
ob_wall_040 = bpy.data.objects.new('wall.040', me_cube_066)
ob_wall_041 = bpy.data.objects.new('wall.041', me_cube_067)
ob_wall_042 = bpy.data.objects.new('wall.042', me_cube_068)
ob_wall_043 = bpy.data.objects.new('wall.043', me_cube_069)
ob_wall_044 = bpy.data.objects.new('wall.044', me_cube_070)
ob_wall_045 = bpy.data.objects.new('wall.045', me_cube_071)
ob_wall_046 = bpy.data.objects.new('wall.046', me_cube_072)
ob_wall_047 = bpy.data.objects.new('wall.047', me_cube_073)
ob_wall_048 = bpy.data.objects.new('wall.048', me_cube_074)
ob_lamp_002 = bpy.data.objects.new('Lamp.002', light_lamp_002)
ob_lamp_003 = bpy.data.objects.new('Lamp.003', light_lamp_003)
ob_lamp_004 = bpy.data.objects.new('Lamp.004', light_lamp_004)
ob_lamp_005 = bpy.data.objects.new('Lamp.005', light_lamp_005)
ob_lamp_006 = bpy.data.objects.new('Lamp.006', light_lamp_006)
ob_lamp_007 = bpy.data.objects.new('Lamp.007', light_lamp_007)
ob_lamp_008 = bpy.data.objects.new('Lamp.008', light_lamp_008)
ob_wall_049 = bpy.data.objects.new('wall.049', me_cube_075)
ob_wall_050 = bpy.data.objects.new('wall.050', me_cube_076)
ob_wall_051 = bpy.data.objects.new('wall.051', me_cube_077)
ob_wall_052 = bpy.data.objects.new('wall.052', me_cube_078)
ob_wall_053 = bpy.data.objects.new('wall.053', me_cube_079)
ob_wall_054 = bpy.data.objects.new('wall.054', me_cube_080)
ob_wall_055 = bpy.data.objects.new('wall.055', me_cube_081)
ob_wall_056 = bpy.data.objects.new('wall.056', me_cube_082)
ob_wall_057 = bpy.data.objects.new('wall.057', me_cube_083)
ob_wall_058 = bpy.data.objects.new('wall.058', me_cube_084)
ob_wall_059 = bpy.data.objects.new('wall.059', me_cube_085)
ob_wall_060 = bpy.data.objects.new('wall.060', me_cube_086)
ob_wall_061 = bpy.data.objects.new('wall.061', me_cube_087)
ob_wall_062 = bpy.data.objects.new('wall.062', me_cube_088)
ob_wall_064 = bpy.data.objects.new('wall.064', me_cube_090)
ob_wall_063 = bpy.data.objects.new('wall.063', me_cube_091)
ob_wall_065 = bpy.data.objects.new('wall.065', me_cube_092)
ob_wall_066 = bpy.data.objects.new('wall.066', me_cube_093)
ob_wall_067 = bpy.data.objects.new('wall.067', me_cube_094)
ob_wall_068 = bpy.data.objects.new('wall.068', me_cube_095)
ob_wall_069 = bpy.data.objects.new('wall.069', me_cube_096)
ob_wall_070 = bpy.data.objects.new('wall.070', me_cube_097)
ob_wall_072 = bpy.data.objects.new('wall.072', me_cube_099)
ob_wall_073 = bpy.data.objects.new('wall.073', me_cube_100)
ob_wall_074 = bpy.data.objects.new('wall.074', me_cube_101)
ob_wall_075 = bpy.data.objects.new('wall.075', me_cube_102)
ob_wall_076 = bpy.data.objects.new('wall.076', me_cube_103)
ob_lamp_009 = bpy.data.objects.new('Lamp.009', light_lamp_009)
ob_lamp_010 = bpy.data.objects.new('Lamp.010', light_lamp_010)
ob_lamp_011 = bpy.data.objects.new('Lamp.011', light_lamp_011)
ob_lamp_012 = bpy.data.objects.new('Lamp.012', light_lamp_012)
ob_lamp_013 = bpy.data.objects.new('Lamp.013', light_lamp_013)
ob_lamp_014 = bpy.data.objects.new('Lamp.014', light_lamp_014)
ob_lamp_015 = bpy.data.objects.new('Lamp.015', light_lamp_015)
ob_lamp_016 = bpy.data.objects.new('Lamp.016', light_lamp_016)

# ---- transforms, parenting, visibility, modifiers, constraints
ob_inicio.location = (-6.962, -10.85, 0.9882)
ob_inicio.rotation_euler = (1.571, 0.0, 0.0)
ob_inicio.scale = (0.5, 0.5, 0.5)
ob_inicio.color = (1.0, 0.0, 0.001847, 1.0)
ob_inicio.lineart.crease_threshold = 0.0
ob_floor.location = (0.1537, 0.02094, 0.1755)
ob_floor.scale = (9.011, 18.36, 0.223)
ob_floor.lock_rotations_4d = False
ob_floor.empty_display_type = 'ARROWS'
ob_floor.lineart.crease_threshold = 0.0
ob_lamp.location = (-5.0, -12.0, 2.828)
ob_lamp.lock_rotations_4d = False
ob_lamp.empty_display_type = 'ARROWS'
ob_lamp.color = (0.0, 0.0, 0.0, 0.0)
ob_lamp.lineart.crease_threshold = 0.0
ob_camera.location = (-6.5, -13.5, 1.0)
ob_camera.rotation_euler = (1.539, 0.0, 3.2e-08)
ob_camera.scale = (0.5, 0.5, 0.5)
ob_camera.lock_rotations_4d = False
ob_camera.empty_display_type = 'ARROWS'
ob_camera.color = (0.0, 0.0, 0.0, 0.0)
ob_camera.display_type = 'WIRE'
ob_camera.lineart.crease_threshold = 0.0
ob_wall_001.location = (-7.394, -1.723e-08, 1.485)
ob_wall_001.rotation_euler = (0.0, 0.0, 1.571)
ob_wall_001.scale = (14.0, 0.1, 1.0)
ob_wall_001.lock_rotations_4d = False
ob_wall_001.empty_display_type = 'ARROWS'
ob_wall_001.lineart.crease_threshold = 0.0
ob_wall_002.location = (0.0, 14.0, 1.5)
ob_wall_002.scale = (7.51, 0.1, 1.0)
ob_wall_002.lock_rotations_4d = False
ob_wall_002.empty_display_type = 'ARROWS'
ob_wall_002.lineart.crease_threshold = 0.0
ob_wall_000.location = (0.0, -14.0, 1.5)
ob_wall_000.scale = (7.51, 0.1, 1.0)
ob_wall_000.lock_rotations_4d = False
ob_wall_000.empty_display_type = 'ARROWS'
ob_wall_000.lineart.crease_threshold = 0.0
ob_wall_003.location = (6.569, -4.371e-08, 1.5)
ob_wall_003.rotation_euler = (0.0, 0.0, 1.571)
ob_wall_003.scale = (14.0, 0.1, 1.0)
ob_wall_003.lock_rotations_4d = False
ob_wall_003.empty_display_type = 'ARROWS'
ob_wall_003.lineart.crease_threshold = 0.0
ob_wall_007.location = (-6.394, -10.0, 1.485)
ob_wall_007.rotation_euler = (0.0, -0.0, 1.192e-07)
ob_wall_007.scale = (-1.12, 0.1, 1.0)
ob_wall_007.lock_rotations_4d = False
ob_wall_007.empty_display_type = 'ARROWS'
ob_wall_007.lineart.crease_threshold = 0.0
ob_wall_023.location = (-5.394, -13.0, 1.485)
ob_wall_023.rotation_euler = (0.0, 0.0, 1.571)
ob_wall_023.scale = (-1.12, 0.1, 1.0)
ob_wall_023.lock_rotations_4d = False
ob_wall_023.empty_display_type = 'ARROWS'
ob_wall_023.lineart.crease_threshold = 0.0
ob_wall_024.location = (-3.394, -11.0, 1.485)
ob_wall_024.rotation_euler = (0.0, 0.0, 1.571)
ob_wall_024.scale = (-1.12, 0.1, 1.0)
ob_wall_024.lock_rotations_4d = False
ob_wall_024.empty_display_type = 'ARROWS'
ob_wall_024.lineart.crease_threshold = 0.0
ob_wall_025.location = (-4.394, -10.0, 1.485)
ob_wall_025.rotation_euler = (0.0, -0.0, 1.192e-07)
ob_wall_025.scale = (-1.12, 0.1, 1.0)
ob_wall_025.lock_rotations_4d = False
ob_wall_025.empty_display_type = 'ARROWS'
ob_wall_025.lineart.crease_threshold = 0.0
ob_wall_020.location = (-1.394, -13.0, 1.485)
ob_wall_020.rotation_euler = (0.0, 0.0, 1.571)
ob_wall_020.scale = (-1.12, 0.1, 1.0)
ob_wall_020.lock_rotations_4d = False
ob_wall_020.empty_display_type = 'ARROWS'
ob_wall_020.lineart.crease_threshold = 0.0
ob_wall_028.location = (-1.394, -11.0, 1.485)
ob_wall_028.rotation_euler = (0.0, 0.0, 1.571)
ob_wall_028.scale = (-1.12, 0.1, 1.0)
ob_wall_028.lock_rotations_4d = False
ob_wall_028.empty_display_type = 'ARROWS'
ob_wall_028.lineart.crease_threshold = 0.0
ob_wall_029.location = (-1.394, -9.0, 1.485)
ob_wall_029.rotation_euler = (0.0, 0.0, 1.571)
ob_wall_029.scale = (-1.12, 0.1, 1.0)
ob_wall_029.lock_rotations_4d = False
ob_wall_029.empty_display_type = 'ARROWS'
ob_wall_029.lineart.crease_threshold = 0.0
ob_wall_008.location = (-2.394, -8.0, 1.485)
ob_wall_008.rotation_euler = (0.0, -0.0, 1.192e-07)
ob_wall_008.scale = (-1.12, 0.1, 1.0)
ob_wall_008.lock_rotations_4d = False
ob_wall_008.empty_display_type = 'ARROWS'
ob_wall_008.lineart.crease_threshold = 0.0
ob_wall_012.location = (-4.394, -8.0, 1.485)
ob_wall_012.rotation_euler = (0.0, -0.0, 1.192e-07)
ob_wall_012.scale = (-1.12, 0.1, 1.0)
ob_wall_012.lock_rotations_4d = False
ob_wall_012.empty_display_type = 'ARROWS'
ob_wall_012.lineart.crease_threshold = 0.0
ob_wall_004.location = (-6.394, -6.0, 1.485)
ob_wall_004.rotation_euler = (0.0, -0.0, 1.192e-07)
ob_wall_004.scale = (-1.12, 0.1, 1.0)
ob_wall_004.lock_rotations_4d = False
ob_wall_004.empty_display_type = 'ARROWS'
ob_wall_004.lineart.crease_threshold = 0.0
ob_wall_010.location = (-4.394, -6.0, 1.485)
ob_wall_010.rotation_euler = (0.0, -0.0, 1.192e-07)
ob_wall_010.scale = (-1.12, 0.1, 1.0)
ob_wall_010.lock_rotations_4d = False
ob_wall_010.empty_display_type = 'ARROWS'
ob_wall_010.lineart.crease_threshold = 0.0
ob_wall_031.location = (-0.3936, -6.0, 1.485)
ob_wall_031.rotation_euler = (0.0, -0.0, 1.192e-07)
ob_wall_031.scale = (-1.12, 0.1, 1.0)
ob_wall_031.lock_rotations_4d = False
ob_wall_031.empty_display_type = 'ARROWS'
ob_wall_031.lineart.crease_threshold = 0.0
ob_wall_032.location = (0.6064, -7.0, 1.485)
ob_wall_032.rotation_euler = (0.0, 0.0, 1.571)
ob_wall_032.scale = (-1.12, 0.1, 1.0)
ob_wall_032.lock_rotations_4d = False
ob_wall_032.empty_display_type = 'ARROWS'
ob_wall_032.lineart.crease_threshold = 0.0
ob_wall_021.location = (0.6064, -11.0, 1.485)
ob_wall_021.rotation_euler = (0.0, 0.0, 1.571)
ob_wall_021.scale = (-1.12, 0.1, 1.0)
ob_wall_021.lock_rotations_4d = False
ob_wall_021.empty_display_type = 'ARROWS'
ob_wall_021.lineart.crease_threshold = 0.0
ob_wall_011.location = (1.606, -10.0, 1.485)
ob_wall_011.rotation_euler = (0.0, -0.0, 1.192e-07)
ob_wall_011.scale = (-1.12, 0.1, 1.0)
ob_wall_011.lock_rotations_4d = False
ob_wall_011.empty_display_type = 'ARROWS'
ob_wall_011.lineart.crease_threshold = 0.0
ob_wall_009.location = (2.606, -13.0, 1.485)
ob_wall_009.rotation_euler = (0.0, 0.0, 1.571)
ob_wall_009.scale = (-1.12, 0.1, 1.0)
ob_wall_009.lock_rotations_4d = False
ob_wall_009.empty_display_type = 'ARROWS'
ob_wall_009.lineart.crease_threshold = 0.0
ob_wall_030.location = (3.606, -10.0, 1.485)
ob_wall_030.rotation_euler = (0.0, -0.0, 1.192e-07)
ob_wall_030.scale = (-1.12, 0.1, 1.0)
ob_wall_030.lock_rotations_4d = False
ob_wall_030.empty_display_type = 'ARROWS'
ob_wall_030.lineart.crease_threshold = 0.0
ob_wall_033.location = (2.606, -7.0, 1.485)
ob_wall_033.rotation_euler = (0.0, 0.0, 1.571)
ob_wall_033.scale = (-1.12, 0.1, 1.0)
ob_wall_033.lock_rotations_4d = False
ob_wall_033.empty_display_type = 'ARROWS'
ob_wall_033.lineart.crease_threshold = 0.0
ob_wall_034.location = (3.606, -10.0, 1.485)
ob_wall_034.rotation_euler = (0.0, -0.0, 1.192e-07)
ob_wall_034.scale = (-1.12, 0.1, 1.0)
ob_wall_034.lock_rotations_4d = False
ob_wall_034.empty_display_type = 'ARROWS'
ob_wall_034.lineart.crease_threshold = 0.0
ob_wall_035.location = (2.606, -9.0, 1.485)
ob_wall_035.rotation_euler = (0.0, 0.0, 1.571)
ob_wall_035.scale = (-1.12, 0.1, 1.0)
ob_wall_035.lock_rotations_4d = False
ob_wall_035.empty_display_type = 'ARROWS'
ob_wall_035.lineart.crease_threshold = 0.0
ob_wall_022.location = (-1.394, -5.0, 1.485)
ob_wall_022.rotation_euler = (0.0, 0.0, 1.571)
ob_wall_022.scale = (-1.12, 0.1, 1.0)
ob_wall_022.lock_rotations_4d = False
ob_wall_022.empty_display_type = 'ARROWS'
ob_wall_022.lineart.crease_threshold = 0.0
ob_wall_036.location = (4.606, -5.0, 1.485)
ob_wall_036.rotation_euler = (0.0, 0.0, 1.571)
ob_wall_036.scale = (-1.12, 0.1, 1.0)
ob_wall_036.lock_rotations_4d = False
ob_wall_036.empty_display_type = 'ARROWS'
ob_wall_036.lineart.crease_threshold = 0.0
ob_wall_037.location = (4.606, -7.0, 1.485)
ob_wall_037.rotation_euler = (0.0, 0.0, 1.571)
ob_wall_037.scale = (-1.12, 0.1, 1.0)
ob_wall_037.lock_rotations_4d = False
ob_wall_037.empty_display_type = 'ARROWS'
ob_wall_037.lineart.crease_threshold = 0.0
ob_wall_038.location = (4.606, -11.0, 1.485)
ob_wall_038.rotation_euler = (0.0, 0.0, 1.571)
ob_wall_038.scale = (-1.12, 0.1, 1.0)
ob_wall_038.lock_rotations_4d = False
ob_wall_038.empty_display_type = 'ARROWS'
ob_wall_038.lineart.crease_threshold = 0.0
ob_lamp_001.location = (-6.0, -8.0, 2.828)
ob_lamp_001.lock_rotations_4d = False
ob_lamp_001.empty_display_type = 'ARROWS'
ob_lamp_001.color = (0.0, 0.0, 0.0, 0.0)
ob_lamp_001.lineart.crease_threshold = 0.0
ob_wall_006.location = (-4.394, -4.0, 1.485)
ob_wall_006.rotation_euler = (0.0, -0.0, 1.192e-07)
ob_wall_006.scale = (-1.12, 0.1, 1.0)
ob_wall_006.lock_rotations_4d = False
ob_wall_006.empty_display_type = 'ARROWS'
ob_wall_006.lineart.crease_threshold = 0.0
ob_wall_005.location = (1.606, -4.0, 1.485)
ob_wall_005.rotation_euler = (0.0, -0.0, 1.192e-07)
ob_wall_005.scale = (-1.12, 0.1, 1.0)
ob_wall_005.lock_rotations_4d = False
ob_wall_005.empty_display_type = 'ARROWS'
ob_wall_005.lineart.crease_threshold = 0.0
ob_wall_013.location = (5.606, -2.0, 1.485)
ob_wall_013.rotation_euler = (0.0, -0.0, 1.192e-07)
ob_wall_013.scale = (-1.12, 0.1, 1.0)
ob_wall_013.lock_rotations_4d = False
ob_wall_013.empty_display_type = 'ARROWS'
ob_wall_013.lineart.crease_threshold = 0.0
ob_wall_014.location = (3.606, -4.0, 1.485)
ob_wall_014.rotation_euler = (0.0, -0.0, 1.192e-07)
ob_wall_014.scale = (-1.12, 0.1, 1.0)
ob_wall_014.lock_rotations_4d = False
ob_wall_014.empty_display_type = 'ARROWS'
ob_wall_014.lineart.crease_threshold = 0.0
ob_wall_015.location = (-4.394, -2.0, 1.485)
ob_wall_015.rotation_euler = (0.0, -0.0, 1.192e-07)
ob_wall_015.scale = (-1.12, 0.1, 1.0)
ob_wall_015.lock_rotations_4d = False
ob_wall_015.empty_display_type = 'ARROWS'
ob_wall_015.lineart.crease_threshold = 0.0
ob_wall_016.location = (-6.394, -2.0, 1.485)
ob_wall_016.rotation_euler = (0.0, -0.0, 1.192e-07)
ob_wall_016.scale = (-1.12, 0.1, 1.0)
ob_wall_016.lock_rotations_4d = False
ob_wall_016.empty_display_type = 'ARROWS'
ob_wall_016.lineart.crease_threshold = 0.0
ob_wall_017.location = (-2.394, -2.0, 1.485)
ob_wall_017.rotation_euler = (0.0, -0.0, 1.192e-07)
ob_wall_017.scale = (-1.12, 0.1, 1.0)
ob_wall_017.lock_rotations_4d = False
ob_wall_017.empty_display_type = 'ARROWS'
ob_wall_017.lineart.crease_threshold = 0.0
ob_wall_018.location = (-0.3936, -2.0, 1.485)
ob_wall_018.rotation_euler = (0.0, -0.0, 1.192e-07)
ob_wall_018.scale = (-1.12, 0.1, 1.0)
ob_wall_018.lock_rotations_4d = False
ob_wall_018.empty_display_type = 'ARROWS'
ob_wall_018.lineart.crease_threshold = 0.0
ob_wall_019.location = (3.606, -2.0, 1.485)
ob_wall_019.rotation_euler = (0.0, -0.0, 1.192e-07)
ob_wall_019.scale = (-1.12, 0.1, 1.0)
ob_wall_019.lock_rotations_4d = False
ob_wall_019.empty_display_type = 'ARROWS'
ob_wall_019.lineart.crease_threshold = 0.0
ob_wall_039.location = (-3.394, -1.0, 1.485)
ob_wall_039.rotation_euler = (0.0, 0.0, 1.571)
ob_wall_039.scale = (-1.12, 0.1, 1.0)
ob_wall_039.lock_rotations_4d = False
ob_wall_039.empty_display_type = 'ARROWS'
ob_wall_039.lineart.crease_threshold = 0.0
ob_inicio_002.location = (-6.805, 12.51, 0.9489)
ob_inicio_002.rotation_euler = (1.571, 0.0, 1.571)
ob_inicio_002.scale = (0.5, 0.5, 0.5)
ob_inicio_002.color = (1.0, 0.0, 0.001847, 1.0)
ob_inicio_002.lineart.crease_threshold = 0.0
ob_wall_040.location = (0.6064, -1.0, 1.485)
ob_wall_040.rotation_euler = (0.0, 0.0, 1.571)
ob_wall_040.scale = (-1.12, 0.1, 1.0)
ob_wall_040.lock_rotations_4d = False
ob_wall_040.empty_display_type = 'ARROWS'
ob_wall_040.lineart.crease_threshold = 0.0
ob_wall_041.location = (-1.394, 1.0, 1.485)
ob_wall_041.rotation_euler = (0.0, 0.0, 1.571)
ob_wall_041.scale = (-1.12, 0.1, 1.0)
ob_wall_041.lock_rotations_4d = False
ob_wall_041.empty_display_type = 'ARROWS'
ob_wall_041.lineart.crease_threshold = 0.0
ob_wall_042.location = (4.606, -1.0, 1.485)
ob_wall_042.rotation_euler = (0.0, 0.0, 1.571)
ob_wall_042.scale = (-1.12, 0.1, 1.0)
ob_wall_042.lock_rotations_4d = False
ob_wall_042.empty_display_type = 'ARROWS'
ob_wall_042.lineart.crease_threshold = 0.0
ob_wall_043.location = (2.606, 1.0, 1.485)
ob_wall_043.rotation_euler = (0.0, 0.0, 1.571)
ob_wall_043.scale = (-1.12, 0.1, 1.0)
ob_wall_043.lock_rotations_4d = False
ob_wall_043.empty_display_type = 'ARROWS'
ob_wall_043.lineart.crease_threshold = 0.0
ob_wall_044.location = (-5.394, 1.0, 1.485)
ob_wall_044.rotation_euler = (0.0, 0.0, 1.571)
ob_wall_044.scale = (-1.12, 0.1, 1.0)
ob_wall_044.lock_rotations_4d = False
ob_wall_044.empty_display_type = 'ARROWS'
ob_wall_044.lineart.crease_threshold = 0.0
ob_wall_045.location = (-4.394, 2.0, 1.485)
ob_wall_045.rotation_euler = (0.0, -0.0, 1.192e-07)
ob_wall_045.scale = (-1.12, 0.1, 1.0)
ob_wall_045.lock_rotations_4d = False
ob_wall_045.empty_display_type = 'ARROWS'
ob_wall_045.lineart.crease_threshold = 0.0
ob_wall_046.location = (-2.394, 2.0, 1.485)
ob_wall_046.rotation_euler = (0.0, -0.0, 1.192e-07)
ob_wall_046.scale = (-1.12, 0.1, 1.0)
ob_wall_046.lock_rotations_4d = False
ob_wall_046.empty_display_type = 'ARROWS'
ob_wall_046.lineart.crease_threshold = 0.0
ob_wall_047.location = (-0.3936, 2.0, 1.485)
ob_wall_047.rotation_euler = (0.0, -0.0, 1.192e-07)
ob_wall_047.scale = (-1.12, 0.1, 1.0)
ob_wall_047.lock_rotations_4d = False
ob_wall_047.empty_display_type = 'ARROWS'
ob_wall_047.lineart.crease_threshold = 0.0
ob_wall_048.location = (3.606, 2.0, 1.485)
ob_wall_048.rotation_euler = (0.0, -0.0, 1.192e-07)
ob_wall_048.scale = (-1.12, 0.1, 1.0)
ob_wall_048.lock_rotations_4d = False
ob_wall_048.empty_display_type = 'ARROWS'
ob_wall_048.lineart.crease_threshold = 0.0
ob_lamp_002.location = (-6.0, -4.0, 2.828)
ob_lamp_002.lock_rotations_4d = False
ob_lamp_002.empty_display_type = 'ARROWS'
ob_lamp_002.color = (0.0, 0.0, 0.0, 0.0)
ob_lamp_002.lineart.crease_threshold = 0.0
ob_lamp_003.location = (-6.0, 2.0, 2.828)
ob_lamp_003.lock_rotations_4d = False
ob_lamp_003.empty_display_type = 'ARROWS'
ob_lamp_003.color = (0.0, 0.0, 0.0, 0.0)
ob_lamp_003.lineart.crease_threshold = 0.0
ob_lamp_004.location = (2.0, -11.0, 2.828)
ob_lamp_004.lock_rotations_4d = False
ob_lamp_004.empty_display_type = 'ARROWS'
ob_lamp_004.color = (0.0, 0.0, 0.0, 0.0)
ob_lamp_004.lineart.crease_threshold = 0.0
ob_lamp_005.location = (2.0, -5.0, 2.828)
ob_lamp_005.lock_rotations_4d = False
ob_lamp_005.empty_display_type = 'ARROWS'
ob_lamp_005.color = (0.0, 0.0, 0.0, 0.0)
ob_lamp_005.lineart.crease_threshold = 0.0
ob_lamp_006.location = (4.0, 0.0, 2.828)
ob_lamp_006.lock_rotations_4d = False
ob_lamp_006.empty_display_type = 'ARROWS'
ob_lamp_006.color = (0.0, 0.0, 0.0, 0.0)
ob_lamp_006.lineart.crease_threshold = 0.0
ob_lamp_007.location = (-2.0, 0.0, 2.828)
ob_lamp_007.lock_rotations_4d = False
ob_lamp_007.empty_display_type = 'ARROWS'
ob_lamp_007.color = (0.0, 0.0, 0.0, 0.0)
ob_lamp_007.lineart.crease_threshold = 0.0
ob_lamp_008.location = (-2.0, -6.0, 2.828)
ob_lamp_008.lock_rotations_4d = False
ob_lamp_008.empty_display_type = 'ARROWS'
ob_lamp_008.color = (0.0, 0.0, 0.0, 0.0)
ob_lamp_008.lineart.crease_threshold = 0.0
ob_wall_049.location = (-6.394, 10.0, 1.485)
ob_wall_049.rotation_euler = (0.0, -0.0, 1.192e-07)
ob_wall_049.scale = (-1.12, 0.1, 1.0)
ob_wall_049.lock_rotations_4d = False
ob_wall_049.empty_display_type = 'ARROWS'
ob_wall_049.lineart.crease_threshold = 0.0
ob_wall_050.location = (-6.394, 4.0, 1.485)
ob_wall_050.rotation_euler = (0.0, -0.0, 1.192e-07)
ob_wall_050.scale = (-1.12, 0.1, 1.0)
ob_wall_050.lock_rotations_4d = False
ob_wall_050.empty_display_type = 'ARROWS'
ob_wall_050.lineart.crease_threshold = 0.0
ob_wall_051.location = (-4.394, 6.0, 1.485)
ob_wall_051.rotation_euler = (0.0, -0.0, 1.192e-07)
ob_wall_051.scale = (-1.12, 0.1, 1.0)
ob_wall_051.lock_rotations_4d = False
ob_wall_051.empty_display_type = 'ARROWS'
ob_wall_051.lineart.crease_threshold = 0.0
ob_wall_052.location = (-3.394, 3.0, 1.485)
ob_wall_052.rotation_euler = (0.0, 0.0, 1.571)
ob_wall_052.scale = (-1.12, 0.1, 1.0)
ob_wall_052.lock_rotations_4d = False
ob_wall_052.empty_display_type = 'ARROWS'
ob_wall_052.lineart.crease_threshold = 0.0
ob_wall_053.location = (-1.394, 5.0, 1.485)
ob_wall_053.rotation_euler = (0.0, 0.0, 1.571)
ob_wall_053.scale = (-1.12, 0.1, 1.0)
ob_wall_053.lock_rotations_4d = False
ob_wall_053.empty_display_type = 'ARROWS'
ob_wall_053.lineart.crease_threshold = 0.0
ob_wall_054.location = (1.606, 4.0, 1.485)
ob_wall_054.rotation_euler = (0.0, -0.0, 1.192e-07)
ob_wall_054.scale = (-1.12, 0.1, 1.0)
ob_wall_054.lock_rotations_4d = False
ob_wall_054.empty_display_type = 'ARROWS'
ob_wall_054.lineart.crease_threshold = 0.0
ob_wall_055.location = (2.606, 3.0, 1.485)
ob_wall_055.rotation_euler = (0.0, 0.0, 1.571)
ob_wall_055.scale = (-1.12, 0.1, 1.0)
ob_wall_055.lock_rotations_4d = False
ob_wall_055.empty_display_type = 'ARROWS'
ob_wall_055.lineart.crease_threshold = 0.0
ob_wall_056.location = (-0.3936, 6.0, 1.485)
ob_wall_056.rotation_euler = (0.0, -0.0, 1.192e-07)
ob_wall_056.scale = (-1.12, 0.1, 1.0)
ob_wall_056.lock_rotations_4d = False
ob_wall_056.empty_display_type = 'ARROWS'
ob_wall_056.lineart.crease_threshold = 0.0
ob_wall_057.location = (5.606, 4.0, 1.485)
ob_wall_057.rotation_euler = (0.0, -0.0, 1.192e-07)
ob_wall_057.scale = (-1.12, 0.1, 1.0)
ob_wall_057.lock_rotations_4d = False
ob_wall_057.empty_display_type = 'ARROWS'
ob_wall_057.lineart.crease_threshold = 0.0
ob_wall_058.location = (3.606, 6.0, 1.485)
ob_wall_058.rotation_euler = (0.0, -0.0, 1.192e-07)
ob_wall_058.scale = (-1.12, 0.1, 1.0)
ob_wall_058.lock_rotations_4d = False
ob_wall_058.empty_display_type = 'ARROWS'
ob_wall_058.lineart.crease_threshold = 0.0
ob_wall_059.location = (2.606, 7.0, 1.485)
ob_wall_059.rotation_euler = (0.0, 0.0, 1.571)
ob_wall_059.scale = (-1.12, 0.1, 1.0)
ob_wall_059.lock_rotations_4d = False
ob_wall_059.empty_display_type = 'ARROWS'
ob_wall_059.lineart.crease_threshold = 0.0
ob_wall_060.location = (0.6064, 7.0, 1.485)
ob_wall_060.rotation_euler = (0.0, 0.0, 1.571)
ob_wall_060.scale = (-1.12, 0.1, 1.0)
ob_wall_060.lock_rotations_4d = False
ob_wall_060.empty_display_type = 'ARROWS'
ob_wall_060.lineart.crease_threshold = 0.0
ob_wall_061.location = (1.606, 10.0, 1.485)
ob_wall_061.rotation_euler = (0.0, -0.0, 1.192e-07)
ob_wall_061.scale = (-1.12, 0.1, 1.0)
ob_wall_061.lock_rotations_4d = False
ob_wall_061.empty_display_type = 'ARROWS'
ob_wall_061.lineart.crease_threshold = 0.0
ob_wall_062.location = (5.606, 8.0, 1.485)
ob_wall_062.rotation_euler = (0.0, -0.0, 1.192e-07)
ob_wall_062.scale = (-1.12, 0.1, 1.0)
ob_wall_062.lock_rotations_4d = False
ob_wall_062.empty_display_type = 'ARROWS'
ob_wall_062.lineart.crease_threshold = 0.0
ob_wall_064.location = (4.606, 11.0, 1.485)
ob_wall_064.rotation_euler = (0.0, 0.0, 1.571)
ob_wall_064.scale = (-1.12, 0.1, 1.0)
ob_wall_064.lock_rotations_4d = False
ob_wall_064.empty_display_type = 'ARROWS'
ob_wall_064.lineart.crease_threshold = 0.0
ob_wall_063.location = (3.606, 10.0, 1.485)
ob_wall_063.rotation_euler = (0.0, -0.0, 1.192e-07)
ob_wall_063.scale = (-1.12, 0.1, 1.0)
ob_wall_063.lock_rotations_4d = False
ob_wall_063.empty_display_type = 'ARROWS'
ob_wall_063.lineart.crease_threshold = 0.0
ob_wall_065.location = (-1.394, 9.0, 1.485)
ob_wall_065.rotation_euler = (0.0, 0.0, 1.571)
ob_wall_065.scale = (-1.12, 0.1, 1.0)
ob_wall_065.lock_rotations_4d = False
ob_wall_065.empty_display_type = 'ARROWS'
ob_wall_065.lineart.crease_threshold = 0.0
ob_wall_066.location = (-0.3936, 10.0, 1.485)
ob_wall_066.rotation_euler = (0.0, -0.0, 1.192e-07)
ob_wall_066.scale = (-1.12, 0.1, 1.0)
ob_wall_066.lock_rotations_4d = False
ob_wall_066.empty_display_type = 'ARROWS'
ob_wall_066.lineart.crease_threshold = 0.0
ob_wall_067.location = (-3.394, 9.0, 1.485)
ob_wall_067.rotation_euler = (0.0, 0.0, 1.571)
ob_wall_067.scale = (-1.12, 0.1, 1.0)
ob_wall_067.lock_rotations_4d = False
ob_wall_067.empty_display_type = 'ARROWS'
ob_wall_067.lineart.crease_threshold = 0.0
ob_wall_068.location = (-3.394, 7.0, 1.485)
ob_wall_068.rotation_euler = (0.0, 0.0, 1.571)
ob_wall_068.scale = (-1.12, 0.1, 1.0)
ob_wall_068.lock_rotations_4d = False
ob_wall_068.empty_display_type = 'ARROWS'
ob_wall_068.lineart.crease_threshold = 0.0
ob_wall_069.location = (-6.394, 8.0, 1.485)
ob_wall_069.rotation_euler = (0.0, -0.0, 1.192e-07)
ob_wall_069.scale = (-1.12, 0.1, 1.0)
ob_wall_069.lock_rotations_4d = False
ob_wall_069.empty_display_type = 'ARROWS'
ob_wall_069.lineart.crease_threshold = 0.0
ob_wall_070.location = (-4.394, 10.0, 1.485)
ob_wall_070.rotation_euler = (0.0, -0.0, 1.192e-07)
ob_wall_070.scale = (-1.12, 0.1, 1.0)
ob_wall_070.lock_rotations_4d = False
ob_wall_070.empty_display_type = 'ARROWS'
ob_wall_070.lineart.crease_threshold = 0.0
ob_wall_072.location = (-2.394, 10.0, 1.485)
ob_wall_072.rotation_euler = (0.0, -0.0, 1.192e-07)
ob_wall_072.scale = (-1.12, 0.1, 1.0)
ob_wall_072.lock_rotations_4d = False
ob_wall_072.empty_display_type = 'ARROWS'
ob_wall_072.lineart.crease_threshold = 0.0
ob_wall_073.location = (2.606, 13.0, 1.485)
ob_wall_073.rotation_euler = (0.0, 0.0, 1.571)
ob_wall_073.scale = (-1.12, 0.1, 1.0)
ob_wall_073.lock_rotations_4d = False
ob_wall_073.empty_display_type = 'ARROWS'
ob_wall_073.lineart.crease_threshold = 0.0
ob_wall_074.location = (0.6064, 11.0, 1.485)
ob_wall_074.rotation_euler = (0.0, 0.0, 1.571)
ob_wall_074.scale = (-1.12, 0.1, 1.0)
ob_wall_074.lock_rotations_4d = False
ob_wall_074.empty_display_type = 'ARROWS'
ob_wall_074.lineart.crease_threshold = 0.0
ob_wall_075.location = (-2.394, 12.0, 1.485)
ob_wall_075.rotation_euler = (0.0, -0.0, 1.192e-07)
ob_wall_075.scale = (-1.12, 0.1, 1.0)
ob_wall_075.lock_rotations_4d = False
ob_wall_075.empty_display_type = 'ARROWS'
ob_wall_075.lineart.crease_threshold = 0.0
ob_wall_076.location = (-5.394, 13.0, 1.485)
ob_wall_076.rotation_euler = (0.0, 0.0, 1.571)
ob_wall_076.scale = (-1.12, 0.1, 1.0)
ob_wall_076.lock_rotations_4d = False
ob_wall_076.empty_display_type = 'ARROWS'
ob_wall_076.lineart.crease_threshold = 0.0
ob_lamp_009.location = (-2.0, 4.0, 2.828)
ob_lamp_009.lock_rotations_4d = False
ob_lamp_009.empty_display_type = 'ARROWS'
ob_lamp_009.color = (0.0, 0.0, 0.0, 0.0)
ob_lamp_009.lineart.crease_threshold = 0.0
ob_lamp_010.location = (-6.0, 6.0, 2.828)
ob_lamp_010.lock_rotations_4d = False
ob_lamp_010.empty_display_type = 'ARROWS'
ob_lamp_010.color = (0.0, 0.0, 0.0, 0.0)
ob_lamp_010.lineart.crease_threshold = 0.0
ob_lamp_011.location = (-5.0, 11.0, 2.828)
ob_lamp_011.lock_rotations_4d = False
ob_lamp_011.empty_display_type = 'ARROWS'
ob_lamp_011.color = (0.0, 0.0, 0.0, 0.0)
ob_lamp_011.lineart.crease_threshold = 0.0
ob_lamp_012.location = (-2.0, 12.0, 2.828)
ob_lamp_012.lock_rotations_4d = False
ob_lamp_012.empty_display_type = 'ARROWS'
ob_lamp_012.color = (0.0, 0.0, 0.0, 0.0)
ob_lamp_012.lineart.crease_threshold = 0.0
ob_lamp_013.location = (3.0, 4.0, 2.828)
ob_lamp_013.lock_rotations_4d = False
ob_lamp_013.empty_display_type = 'ARROWS'
ob_lamp_013.color = (0.0, 0.0, 0.0, 0.0)
ob_lamp_013.lineart.crease_threshold = 0.0
ob_lamp_014.location = (1.0, 8.0, 2.828)
ob_lamp_014.lock_rotations_4d = False
ob_lamp_014.empty_display_type = 'ARROWS'
ob_lamp_014.color = (0.0, 0.0, 0.0, 0.0)
ob_lamp_014.lineart.crease_threshold = 0.0
ob_lamp_015.location = (1.0, 12.0, 2.828)
ob_lamp_015.lock_rotations_4d = False
ob_lamp_015.empty_display_type = 'ARROWS'
ob_lamp_015.color = (0.0, 0.0, 0.0, 0.0)
ob_lamp_015.lineart.crease_threshold = 0.0
ob_lamp_016.location = (5.0, 12.0, 2.828)
ob_lamp_016.lock_rotations_4d = False
ob_lamp_016.empty_display_type = 'ARROWS'
ob_lamp_016.color = (0.0, 0.0, 0.0, 0.0)
ob_lamp_016.lineart.crease_threshold = 0.0

# ---- collection membership
col_collection_1.objects.link(ob_inicio)
col_collection_1.objects.link(ob_floor)
col_collection_1.objects.link(ob_lamp)
col_collection_1.objects.link(ob_camera)
col_collection_1.objects.link(ob_wall_001)
col_collection_1.objects.link(ob_wall_002)
col_collection_1.objects.link(ob_wall_000)
col_collection_1.objects.link(ob_wall_003)
col_collection_1.objects.link(ob_wall_007)
col_collection_1.objects.link(ob_wall_023)
col_collection_1.objects.link(ob_wall_024)
col_collection_1.objects.link(ob_wall_025)
col_collection_1.objects.link(ob_wall_020)
col_collection_1.objects.link(ob_wall_028)
col_collection_1.objects.link(ob_wall_029)
col_collection_1.objects.link(ob_wall_008)
col_collection_1.objects.link(ob_wall_012)
col_collection_1.objects.link(ob_wall_004)
col_collection_1.objects.link(ob_wall_010)
col_collection_1.objects.link(ob_wall_031)
col_collection_1.objects.link(ob_wall_032)
col_collection_1.objects.link(ob_wall_021)
col_collection_1.objects.link(ob_wall_011)
col_collection_1.objects.link(ob_wall_009)
col_collection_1.objects.link(ob_wall_030)
col_collection_1.objects.link(ob_wall_033)
col_collection_1.objects.link(ob_wall_034)
col_collection_1.objects.link(ob_wall_035)
col_collection_1.objects.link(ob_wall_022)
col_collection_1.objects.link(ob_wall_036)
col_collection_1.objects.link(ob_wall_037)
col_collection_1.objects.link(ob_wall_038)
col_collection_1.objects.link(ob_lamp_001)
col_collection_1.objects.link(ob_wall_006)
col_collection_1.objects.link(ob_wall_005)
col_collection_1.objects.link(ob_wall_013)
col_collection_1.objects.link(ob_wall_014)
col_collection_1.objects.link(ob_wall_015)
col_collection_1.objects.link(ob_wall_016)
col_collection_1.objects.link(ob_wall_017)
col_collection_1.objects.link(ob_wall_018)
col_collection_1.objects.link(ob_wall_019)
col_collection_1.objects.link(ob_wall_039)
col_collection_1.objects.link(ob_inicio_002)
col_collection_1.objects.link(ob_wall_040)
col_collection_1.objects.link(ob_wall_041)
col_collection_1.objects.link(ob_wall_042)
col_collection_1.objects.link(ob_wall_043)
col_collection_1.objects.link(ob_wall_044)
col_collection_1.objects.link(ob_wall_045)
col_collection_1.objects.link(ob_wall_046)
col_collection_1.objects.link(ob_wall_047)
col_collection_1.objects.link(ob_wall_048)
col_collection_1.objects.link(ob_lamp_002)
col_collection_1.objects.link(ob_lamp_003)
col_collection_1.objects.link(ob_lamp_004)
col_collection_1.objects.link(ob_lamp_005)
col_collection_1.objects.link(ob_lamp_006)
col_collection_1.objects.link(ob_lamp_007)
col_collection_1.objects.link(ob_lamp_008)
col_collection_1.objects.link(ob_wall_049)
col_collection_1.objects.link(ob_wall_050)
col_collection_1.objects.link(ob_wall_051)
col_collection_1.objects.link(ob_wall_052)
col_collection_1.objects.link(ob_wall_053)
col_collection_1.objects.link(ob_wall_054)
col_collection_1.objects.link(ob_wall_055)
col_collection_1.objects.link(ob_wall_056)
col_collection_1.objects.link(ob_wall_057)
col_collection_1.objects.link(ob_wall_058)
col_collection_1.objects.link(ob_wall_059)
col_collection_1.objects.link(ob_wall_060)
col_collection_1.objects.link(ob_wall_061)
col_collection_1.objects.link(ob_wall_062)
col_collection_1.objects.link(ob_wall_064)
col_collection_1.objects.link(ob_wall_063)
col_collection_1.objects.link(ob_wall_065)
col_collection_1.objects.link(ob_wall_066)
col_collection_1.objects.link(ob_wall_067)
col_collection_1.objects.link(ob_wall_068)
col_collection_1.objects.link(ob_wall_069)
col_collection_1.objects.link(ob_wall_070)
col_collection_1.objects.link(ob_wall_072)
col_collection_1.objects.link(ob_wall_073)
col_collection_1.objects.link(ob_wall_074)
col_collection_1.objects.link(ob_wall_075)
col_collection_1.objects.link(ob_wall_076)
col_collection_1.objects.link(ob_lamp_009)
col_collection_1.objects.link(ob_lamp_010)
col_collection_1.objects.link(ob_lamp_011)
col_collection_1.objects.link(ob_lamp_012)
col_collection_1.objects.link(ob_lamp_013)
col_collection_1.objects.link(ob_lamp_014)
col_collection_1.objects.link(ob_lamp_015)
col_collection_1.objects.link(ob_lamp_016)

# ---- scene / render settings (as saved in the file)
scene.camera = ob_camera
scene.frame_start = 1; scene.frame_end = 250; scene.frame_set(0)
scene.render.engine = 'BLENDER_EEVEE_NEXT'
scene.render.resolution_percentage = 50
scene.render.dither_intensity = 0.0
scene.cycles.use_denoising = False
scene.cycles.samples = 10
scene.cycles.sampling_pattern = 'TABULATED_SOBOL'
scene.cycles.light_sampling_threshold = 0.0
scene.cycles.use_adaptive_sampling = False
scene.cycles.use_light_tree = False
scene.cycles.blur_glossy = 0.0
scene.cycles.pixel_filter_type = 'GAUSSIAN'
scene.cycles.sample_clamp_indirect = 0.0
scene.view_settings.view_transform = 'Standard'
bpy.context.view_layer.update()
